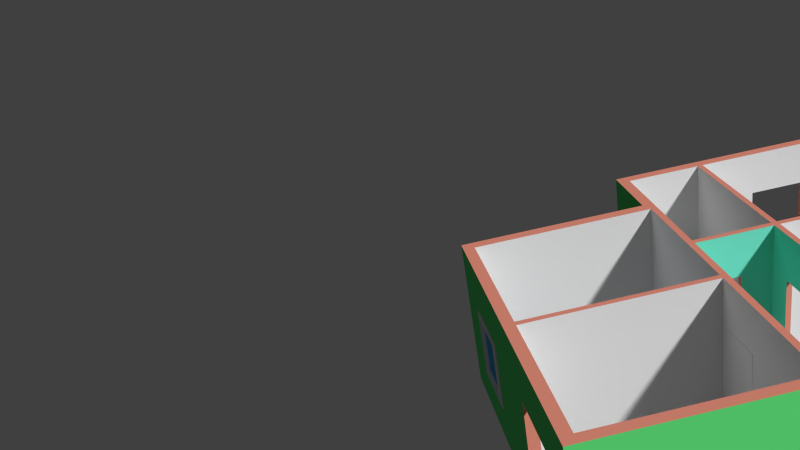 # Source: my_plane.blend  (saved by Blender 2.74.0; exported with 4.5.12 LTS)
import bpy
from mathutils import Matrix  # noqa: F401  (used for matrix-valued properties, if any)

bpy.ops.wm.read_factory_settings(use_empty=True)
scene = bpy.context.scene
scene.name = 'Scene'

# ---- collections
col_collection_1 = bpy.data.collections.new('Collection 1'); scene.collection.children.link(col_collection_1)

# ---- materials (node trees are filled in below, after node groups)
mat_material_013 = bpy.data.materials.new('Material.013')
mat_material_013.alpha_threshold = 0.0
mat_material_013.use_transparent_shadow = False
mat_material_013.roughness = 0.5
mat_material_014 = bpy.data.materials.new('Material.014')
mat_material_014.alpha_threshold = 0.0
mat_material_014.use_transparent_shadow = False
mat_material_014.roughness = 0.5
mat_material_010 = bpy.data.materials.new('Material.010')
mat_material_010.alpha_threshold = 0.0
mat_material_010.use_transparent_shadow = False
mat_material_010.roughness = 0.5
mat_material_011 = bpy.data.materials.new('Material.011')
mat_material_011.alpha_threshold = 0.0
mat_material_011.use_transparent_shadow = False
mat_material_011.diffuse_color = (0.4672, 0.05524, 0.03501, 1.0)
mat_material_011.roughness = 0.5
mat_material_007 = bpy.data.materials.new('Material.007')
mat_material_007.alpha_threshold = 0.0
mat_material_007.use_transparent_shadow = False
mat_material_007.roughness = 0.5
mat_material_008 = bpy.data.materials.new('Material.008')
mat_material_008.alpha_threshold = 0.0
mat_material_008.use_transparent_shadow = False
mat_material_008.diffuse_color = (0.07569, 0.4219, 0.8, 1.0)
mat_material_008.roughness = 0.5
mat_material = bpy.data.materials.new('Material')
mat_material.alpha_threshold = 0.0
mat_material.use_transparent_shadow = False
mat_material.diffuse_color = (0.8, 0.2827, 0.2021, 1.0)
mat_material.specular_color = (0.1064, 1.0, 0.1156)
mat_material.roughness = 0.5
mat_material_001 = bpy.data.materials.new('Material.001')
mat_material_001.alpha_threshold = 0.0
mat_material_001.use_transparent_shadow = False
mat_material_001.preview_render_type = 'FLAT'
mat_material_001.diffuse_color = (0.1222, 0.8, 0.2053, 1.0)
mat_material_001.roughness = 0.5
mat_material_002 = bpy.data.materials.new('Material.002')
mat_material_002.alpha_threshold = 0.0
mat_material_002.use_transparent_shadow = False
mat_material_002.diffuse_color = (0.1894, 0.8, 0.6265, 1.0)
mat_material_002.roughness = 0.5
mat_material_003 = bpy.data.materials.new('Material.003')
mat_material_003.alpha_threshold = 0.0
mat_material_003.use_transparent_shadow = False
mat_material_003.roughness = 0.5
mat_material_004 = bpy.data.materials.new('Material.004')
mat_material_004.alpha_threshold = 0.0
mat_material_004.use_transparent_shadow = False
mat_material_004.roughness = 0.5
mat_material_005 = bpy.data.materials.new('Material.005')
mat_material_005.alpha_threshold = 0.0
mat_material_005.use_transparent_shadow = False
mat_material_005.roughness = 0.5
mat_material_006 = bpy.data.materials.new('Material.006')
mat_material_006.alpha_threshold = 0.0
mat_material_006.use_transparent_shadow = False
mat_material_006.roughness = 0.5
mat_material_009 = bpy.data.materials.new('Material.009')
mat_material_009.alpha_threshold = 0.0
mat_material_009.use_transparent_shadow = False
mat_material_009.roughness = 0.5
mat_material_012 = bpy.data.materials.new('Material.012')
mat_material_012.alpha_threshold = 0.0
mat_material_012.use_transparent_shadow = False
mat_material_012.roughness = 0.5
mat_material_015 = bpy.data.materials.new('Material.015')
mat_material_015.alpha_threshold = 0.0
mat_material_015.use_transparent_shadow = False
mat_material_015.roughness = 0.5

# ---- material node trees

# ---- world
world_world = bpy.data.worlds.new('World'); scene.world = world_world
world_world.color = (0.05088, 0.05088, 0.05088)
world_world.use_sun_shadow = False
world_world.sun_shadow_jitter_overblur = 0.0
world_world.cycles.sampling_method = 'MANUAL'
world_world.cycles.sample_map_resolution = 256

# ---- cameras
cam_camera = bpy.data.cameras.new('Camera')
cam_camera.clip_end = 100.0
cam_camera.lens = 35.0
cam_camera.sensor_width = 32.0
cam_camera.sensor_height = 18.0
cam_camera.display_size = 0.5
cam_camera.dof.focus_distance = 0.0
cam_camera.dof.aperture_fstop = 128.0

# ---- meshes
me_plane_005 = bpy.data.meshes.new('Plane.005')
me_plane_005.from_pydata([(-0.4949, -0.06062, 1.15), (0.3803, -0.08693, 1.151), (-0.493, -0.08079, -1.226), (0.3822, -0.1071, -1.225), (-0.4922, 0.06413, -1.227), (-0.4941, 0.08431, 1.149), (0.3811, 0.058, 1.15), (0.383, 0.03782, -1.226)], [], [(0, 2, 3, 1), (5, 6, 7, 4), (3, 2, 4, 7), (1, 3, 7, 6), (0, 1, 6, 5), (2, 0, 5, 4)])
me_plane_005.polygons.foreach_set('material_index', [1, 1, 0, 0, 0, 0])
_uv = me_plane_005.uv_layers.new(name='UVMap')
_uv.uv.foreach_set('vector', [9.077e-05, 0.9999, 9.063e-05, 9.068e-05, 0.9885, 9.063e-05, 0.9885, 0.9999, -0.0044, 0.9999, 0.995, 0.9999, 0.995, 6.324e-05, -0.0044, 6.333e-05, 0.0, 0.0, 0.0, 0.0, 0.0, 0.0, 0.0, 0.0, 0.0, 0.0, 0.0, 0.0, 0.0, 0.0, 0.0, 0.0, 0.0, 0.0, 0.0, 0.0, 0.0, 0.0, 0.0, 0.0, 0.0, 0.0, 0.0, 0.0, 0.0, 0.0, 0.0, 0.0])
me_plane_005.materials.append(mat_material_013)
me_plane_005.materials.append(mat_material_014)
me_plane_005.materials.append(None)
me_plane_005.use_remesh_preserve_volume = False
me_plane_005.use_remesh_preserve_attributes = False
me_plane_005.use_mirror_vertex_groups = False
me_plane_005.update()
me_plane_003 = bpy.data.meshes.new('Plane.003')
me_plane_003.from_pydata([(-1.227, -1.519, 0.02767), (-1.245, -1.519, 0.02767), (-1.221, -1.542, 0.02767), (-1.251, -1.542, 0.02767), (-1.222, -1.532, 0.02767), (-1.236, -1.514, 0.02767), (-1.25, -1.532, 0.02767), (-1.224, -1.524, 0.02767), (-1.241, -1.515, 0.02767), (-1.231, -1.515, 0.02767), (-1.248, -1.524, 0.02767), (-1.221, -1.551, 0.02767), (-1.251, -1.551, 0.02767), (-1.25, -1.536, 0.02767), (-1.221, -1.536, 0.02767), (-1.226, -1.521, 0.02767), (-1.243, -1.517, 0.02767), (-1.233, -1.514, 0.02767), (-1.249, -1.528, 0.02767), (-1.246, -1.521, 0.02767), (-1.229, -1.517, 0.02767), (-1.239, -1.514, 0.02767), (-1.223, -1.528, 0.02767), (-1.227, -1.519, 0.03309), (-1.245, -1.519, 0.03309), (-1.221, -1.542, 0.03309), (-1.251, -1.542, 0.03309), (-1.222, -1.531, 0.03309), (-1.236, -1.514, 0.03309), (-1.25, -1.531, 0.03309), (-1.224, -1.524, 0.03309), (-1.241, -1.515, 0.03309), (-1.231, -1.515, 0.03309), (-1.248, -1.524, 0.03309), (-1.221, -1.551, 0.03309), (-1.251, -1.551, 0.03309), (-1.25, -1.535, 0.03309), (-1.221, -1.535, 0.03309), (-1.226, -1.521, 0.03309), (-1.243, -1.517, 0.03309), (-1.233, -1.514, 0.03309), (-1.249, -1.528, 0.03309), (-1.246, -1.521, 0.03309), (-1.229, -1.517, 0.03309), (-1.239, -1.514, 0.03309), (-1.223, -1.527, 0.03309), (-1.23, -1.52, 0.05537), (-1.242, -1.52, 0.05537), (-1.226, -1.539, 0.05537), (-1.246, -1.539, 0.05537), (-1.226, -1.53, 0.05537), (-1.236, -1.516, 0.05537), (-1.246, -1.53, 0.05537), (-1.228, -1.524, 0.05537), (-1.239, -1.517, 0.05537), (-1.232, -1.517, 0.05537), (-1.244, -1.524, 0.05537), (-1.221, -1.551, 0.05537), (-1.251, -1.551, 0.05537), (-1.246, -1.533, 0.05537), (-1.226, -1.533, 0.05537), (-1.229, -1.522, 0.05537), (-1.241, -1.518, 0.05537), (-1.234, -1.517, 0.05537), (-1.245, -1.527, 0.05537), (-1.243, -1.522, 0.05537), (-1.231, -1.518, 0.05537), (-1.238, -1.517, 0.05537), (-1.227, -1.527, 0.05537), (-1.251, -1.539, 0.02767), (-1.221, -1.539, 0.02767), (-1.221, -1.538, 0.03309), (-1.226, -1.536, 0.05537), (-1.251, -1.538, 0.03309), (-1.246, -1.536, 0.05537), (-1.251, -1.546, 0.03309), (-1.221, -1.546, 0.03309), (-1.247, -1.544, 0.05537), (-1.225, -1.544, 0.05537), (-1.226, -1.518, 0.02767), (-1.246, -1.518, 0.02767), (-1.22, -1.533, 0.02767), (-1.236, -1.513, 0.02767), (-1.251, -1.533, 0.02767), (-1.223, -1.524, 0.02767), (-1.242, -1.514, 0.02767), (-1.23, -1.514, 0.02767), (-1.249, -1.524, 0.02767), (-1.252, -1.537, 0.02767), (-1.22, -1.537, 0.02767), (-1.224, -1.521, 0.02767), (-1.244, -1.516, 0.02767), (-1.233, -1.513, 0.02767), (-1.25, -1.528, 0.02767), (-1.248, -1.521, 0.02767), (-1.228, -1.516, 0.02767), (-1.239, -1.513, 0.02767), (-1.222, -1.528, 0.02767), (-1.252, -1.541, 0.02767), (-1.22, -1.54, 0.02767), (-1.226, -1.518, 0.02675), (-1.246, -1.518, 0.02675), (-1.22, -1.533, 0.02675), (-1.236, -1.513, 0.02675), (-1.251, -1.533, 0.02675), (-1.223, -1.524, 0.02675), (-1.242, -1.514, 0.02675), (-1.23, -1.514, 0.02675), (-1.249, -1.524, 0.02675), (-1.252, -1.537, 0.02675), (-1.22, -1.537, 0.02675), (-1.224, -1.521, 0.02675), (-1.244, -1.516, 0.02675), (-1.233, -1.513, 0.02675), (-1.25, -1.528, 0.02675), (-1.248, -1.521, 0.02675), (-1.228, -1.516, 0.02675), (-1.239, -1.513, 0.02675), (-1.222, -1.528, 0.02675), (-1.252, -1.541, 0.02675), (-1.22, -1.54, 0.02675), (-1.227, -1.518, 0.02629), (-1.245, -1.519, 0.02629), (-1.222, -1.532, 0.02629), (-1.236, -1.513, 0.02629), (-1.25, -1.532, 0.02629), (-1.224, -1.524, 0.02629), (-1.241, -1.515, 0.02629), (-1.231, -1.515, 0.02629), (-1.248, -1.524, 0.02629), (-1.251, -1.536, 0.02629), (-1.221, -1.536, 0.02629), (-1.225, -1.521, 0.02629), (-1.243, -1.516, 0.02629), (-1.233, -1.514, 0.02629), (-1.249, -1.528, 0.02629), (-1.247, -1.521, 0.02629), (-1.229, -1.516, 0.02629), (-1.239, -1.514, 0.02629), (-1.222, -1.528, 0.02629), (-1.251, -1.539, 0.02629), (-1.221, -1.539, 0.02629), (-1.221, -1.542, 0.002778), (-1.251, -1.542, 0.002778), (-1.221, -1.551, 0.002778), (-1.251, -1.551, 0.002778), (-1.236, -1.542, 0.002778), (-1.236, -1.551, 0.002778), (-1.251, -1.546, 0.002778), (-1.221, -1.546, 0.002778), (-1.236, -1.548, 0.001835), (-1.236, -1.548, 0.002778), (-1.238, -1.546, 0.002778), (-1.236, -1.544, 0.002778), (-1.234, -1.546, 0.002778), (-1.238, -1.546, 0.001835), (-1.236, -1.544, 0.001835), (-1.234, -1.546, 0.001835)], [], [(42, 33, 56, 65), (2, 3, 69, 70), (32, 40, 63, 55), (1, 19, 42, 24), (21, 8, 31, 44), (9, 17, 40, 32), (19, 10, 33, 42), (18, 6, 29, 41), (69, 3, 26, 73), (8, 16, 39, 31), (3, 12, 35, 75, 26), (4, 22, 45, 27), (16, 1, 24, 39), (6, 13, 36, 29), (0, 20, 43, 23), (22, 7, 30, 45), (10, 18, 41, 33), (20, 9, 32, 43), (14, 4, 27, 37), (17, 5, 28, 40), (11, 2, 25, 76, 34), (7, 15, 38, 30), (37, 71, 70, 14), (5, 21, 44, 28), (15, 0, 23, 38), (12, 11, 34, 35), (77, 78, 48, 49), (46, 66, 55, 63, 51, 67, 54, 62, 47, 65, 56, 64, 52, 59, 74, 49, 48, 72, 60, 50, 68, 53, 61), (41, 29, 52, 64), (36, 13, 69, 73), (31, 39, 62, 54), (75, 35, 58, 77), (27, 45, 68, 50), (39, 24, 47, 62), (29, 36, 59, 52), (23, 43, 66, 46), (45, 30, 53, 68), (33, 41, 64, 56), (43, 32, 55, 66), (25, 71, 72, 48), (40, 28, 51, 63), (76, 25, 48, 78), (30, 38, 61, 53), (37, 27, 50, 60), (28, 44, 67, 51), (38, 23, 46, 61), (35, 34, 57, 58), (24, 42, 65, 47), (44, 31, 54, 67), (70, 71, 25, 2), (2, 11, 144, 149, 142), (72, 71, 37, 60), (59, 36, 73, 74), (26, 49, 74, 73), (34, 76, 78, 57), (26, 75, 77, 49), (58, 57, 78, 77), (14, 70, 99, 89), (9, 20, 95, 86), (18, 10, 87, 93), (5, 17, 92, 82), (15, 7, 84, 90), (4, 14, 89, 81), (21, 5, 82, 96), (0, 15, 90, 79), (8, 21, 96, 85), (19, 1, 80, 94), (69, 13, 88, 98), (10, 19, 94, 87), (17, 9, 86, 92), (6, 18, 93, 83), (70, 69, 98, 99), (16, 8, 85, 91), (22, 4, 81, 97), (1, 16, 91, 80), (13, 6, 83, 88), (7, 22, 97, 84), (20, 0, 79, 95), (89, 99, 120, 110), (85, 96, 117, 106), (97, 81, 102, 118), (87, 94, 115, 108), (82, 92, 113, 103), (95, 79, 100, 116), (90, 84, 105, 111), (93, 87, 108, 114), (79, 90, 111, 100), (81, 89, 110, 102), (99, 98, 119, 120), (84, 97, 118, 105), (98, 88, 109, 119), (86, 95, 116, 107), (96, 82, 103, 117), (83, 93, 114, 104), (91, 85, 106, 112), (94, 80, 101, 115), (80, 91, 112, 101), (92, 86, 107, 113), (88, 83, 104, 109), (109, 104, 125, 130), (110, 120, 141, 131), (106, 117, 138, 127), (118, 102, 123, 139), (108, 115, 136, 129), (103, 113, 134, 124), (116, 100, 121, 137), (111, 105, 126, 132), (114, 108, 129, 135), (100, 111, 132, 121), (102, 110, 131, 123), (120, 119, 140, 141), (105, 118, 139, 126), (119, 109, 130, 140), (107, 116, 137, 128), (117, 103, 124, 138), (104, 114, 135, 125), (112, 106, 127, 133), (115, 101, 122, 136), (101, 112, 133, 122), (113, 107, 128, 134), (132, 126, 139, 123, 131, 141, 140, 130, 125, 135, 129, 136, 122, 133, 127, 138, 124, 134, 128, 137, 121), (150, 155, 156, 157), (12, 3, 143, 148, 145), (11, 12, 145, 147, 144), (3, 2, 142, 146, 143), (146, 142, 149, 154, 153), (151, 154, 149, 144, 147), (143, 146, 153, 152, 148), (153, 154, 157, 156), (148, 152, 151, 147, 145), (152, 153, 156, 155), (151, 152, 155, 150), (154, 151, 150, 157)])
me_plane_003.use_remesh_preserve_volume = False
me_plane_003.use_remesh_preserve_attributes = False
me_plane_003.use_mirror_vertex_groups = False
me_plane_003.update()
me_plane_002 = bpy.data.meshes.new('Plane.002')
me_plane_002.from_pydata([(0.1278, -0.1963, -0.009041), (-0.1277, -0.1963, -0.009041), (0.1278, 0.1956, -0.009041), (-0.1277, 0.1956, -0.009041), (0.1278, 0.1956, -0.0149), (0.1278, -0.1963, -0.0149), (-0.1277, -0.1963, -0.0149), (-0.1277, 0.1956, -0.0149), (0.1028, -0.1818, -0.009142), (0.1028, -0.178, 0.1424), (0.1051, -0.1816, -0.009142), (0.1044, -0.1778, 0.1424), (0.1074, -0.1809, -0.009142), (0.1059, -0.1773, 0.1424), (0.1095, -0.1798, -0.009142), (0.1073, -0.1766, 0.1424), (0.1113, -0.1783, -0.009142), (0.1086, -0.1756, 0.1424), (0.1128, -0.1765, -0.009142), (0.1096, -0.1743, 0.1424), (0.1139, -0.1744, -0.009142), (0.1104, -0.1729, 0.1424), (0.1146, -0.1721, -0.009142), (0.1108, -0.1713, 0.1424), (0.1149, -0.1697, -0.009142), (0.111, -0.1697, 0.1424), (0.1146, -0.1674, -0.009142), (0.1108, -0.1681, 0.1424), (0.1139, -0.1651, -0.009142), (0.1104, -0.1666, 0.1424), (0.1128, -0.163, -0.009142), (0.1096, -0.1652, 0.1424), (0.1113, -0.1612, -0.009142), (0.1086, -0.1639, 0.1424), (0.1095, -0.1597, -0.009142), (0.1073, -0.1629, 0.1424), (0.1074, -0.1586, -0.009142), (0.1059, -0.1622, 0.1424), (0.1051, -0.1579, -0.009142), (0.1044, -0.1617, 0.1424), (0.1028, -0.1577, -0.009142), (0.1028, -0.1615, 0.1424), (0.1004, -0.1579, -0.009142), (0.1012, -0.1617, 0.1424), (0.09815, -0.1586, -0.009142), (0.09963, -0.1622, 0.1424), (0.09606, -0.1597, -0.009142), (0.09821, -0.1629, 0.1424), (0.09422, -0.1612, -0.009142), (0.09696, -0.1639, 0.1424), (0.09272, -0.163, -0.009142), (0.09594, -0.1652, 0.1424), (0.0916, -0.1651, -0.009142), (0.09518, -0.1666, 0.1424), (0.09092, -0.1674, -0.009142), (0.09472, -0.1681, 0.1424), (0.09068, -0.1697, -0.009142), (0.09456, -0.1697, 0.1424), (0.09092, -0.1721, -0.009142), (0.09472, -0.1713, 0.1424), (0.0916, -0.1744, -0.009142), (0.09518, -0.1729, 0.1424), (0.09272, -0.1765, -0.009142), (0.09594, -0.1743, 0.1424), (0.09422, -0.1783, -0.009142), (0.09696, -0.1756, 0.1424), (0.09606, -0.1798, -0.009142), (0.09821, -0.1766, 0.1424), (0.09815, -0.1809, -0.009142), (0.09963, -0.1773, 0.1424), (0.1004, -0.1816, -0.009142), (0.1012, -0.1778, 0.1424), (-0.101, -0.1824, -0.009142), (-0.101, -0.1785, 0.1424), (-0.0986, -0.1822, -0.009142), (-0.09935, -0.1784, 0.1424), (-0.09633, -0.1815, -0.009142), (-0.09781, -0.1779, 0.1424), (-0.09424, -0.1804, -0.009142), (-0.09639, -0.1772, 0.1424), (-0.09241, -0.1789, -0.009142), (-0.09515, -0.1761, 0.1424), (-0.0909, -0.1771, -0.009142), (-0.09413, -0.1749, 0.1424), (-0.08979, -0.175, -0.009142), (-0.09337, -0.1735, 0.1424), (-0.0891, -0.1727, -0.009142), (-0.0929, -0.1719, 0.1424), (-0.08887, -0.1703, -0.009142), (-0.09274, -0.1703, 0.1424), (-0.0891, -0.168, -0.009142), (-0.0929, -0.1687, 0.1424), (-0.08979, -0.1657, -0.009142), (-0.09337, -0.1672, 0.1424), (-0.0909, -0.1636, -0.009142), (-0.09413, -0.1658, 0.1424), (-0.09241, -0.1618, -0.009142), (-0.09515, -0.1645, 0.1424), (-0.09424, -0.1603, -0.009142), (-0.09639, -0.1635, 0.1424), (-0.09633, -0.1592, -0.009142), (-0.09781, -0.1627, 0.1424), (-0.0986, -0.1585, -0.009142), (-0.09935, -0.1623, 0.1424), (-0.101, -0.1582, -0.009142), (-0.101, -0.1621, 0.1424), (-0.1033, -0.1585, -0.009142), (-0.1026, -0.1623, 0.1424), (-0.1056, -0.1592, -0.009142), (-0.1041, -0.1627, 0.1424), (-0.1077, -0.1603, -0.009142), (-0.1055, -0.1635, 0.1424), (-0.1095, -0.1618, -0.009142), (-0.1068, -0.1645, 0.1424), (-0.111, -0.1636, -0.009142), (-0.1078, -0.1658, 0.1424), (-0.1121, -0.1657, -0.009142), (-0.1085, -0.1672, 0.1424), (-0.1128, -0.168, -0.009142), (-0.109, -0.1687, 0.1424), (-0.113, -0.1703, -0.009142), (-0.1092, -0.1703, 0.1424), (-0.1128, -0.1727, -0.009142), (-0.109, -0.1719, 0.1424), (-0.1121, -0.175, -0.009142), (-0.1085, -0.1735, 0.1424), (-0.111, -0.1771, -0.009142), (-0.1078, -0.1749, 0.1424), (-0.1095, -0.1789, -0.009142), (-0.1068, -0.1761, 0.1424), (-0.1077, -0.1804, -0.009142), (-0.1055, -0.1772, 0.1424), (-0.1056, -0.1815, -0.009142), (-0.1041, -0.1779, 0.1424), (-0.1033, -0.1822, -0.009142), (-0.1026, -0.1784, 0.1424), (-0.1051, 0.1632, -0.009142), (-0.1051, 0.1671, 0.1424), (-0.1027, 0.1634, -0.009142), (-0.1035, 0.1672, 0.1424), (-0.1005, 0.1641, -0.009142), (-0.1019, 0.1677, 0.1424), (-0.09836, 0.1652, -0.009142), (-0.1005, 0.1685, 0.1424), (-0.09653, 0.1667, -0.009142), (-0.09927, 0.1695, 0.1424), (-0.09503, 0.1686, -0.009142), (-0.09825, 0.1707, 0.1424), (-0.09391, 0.1707, -0.009142), (-0.09749, 0.1721, 0.1424), (-0.09322, 0.1729, -0.009142), (-0.09702, 0.1737, 0.1424), (-0.09299, 0.1753, -0.009142), (-0.09686, 0.1753, 0.1424), (-0.09322, 0.1776, -0.009142), (-0.09702, 0.1769, 0.1424), (-0.09391, 0.1799, -0.009142), (-0.09749, 0.1784, 0.1424), (-0.09503, 0.182, -0.009142), (-0.09825, 0.1799, 0.1424), (-0.09653, 0.1838, -0.009142), (-0.09927, 0.1811, 0.1424), (-0.09836, 0.1853, -0.009142), (-0.1005, 0.1821, 0.1424), (-0.1005, 0.1865, -0.009142), (-0.1019, 0.1829, 0.1424), (-0.1027, 0.1871, -0.009142), (-0.1035, 0.1833, 0.1424), (-0.1051, 0.1874, -0.009142), (-0.1051, 0.1835, 0.1424), (-0.1074, 0.1871, -0.009142), (-0.1067, 0.1833, 0.1424), (-0.1097, 0.1865, -0.009142), (-0.1082, 0.1829, 0.1424), (-0.1118, 0.1853, -0.009142), (-0.1096, 0.1821, 0.1424), (-0.1136, 0.1838, -0.009142), (-0.1109, 0.1811, 0.1424), (-0.1151, 0.182, -0.009142), (-0.1119, 0.1799, 0.1424), (-0.1162, 0.1799, -0.009142), (-0.1127, 0.1784, 0.1424), (-0.1169, 0.1776, -0.009142), (-0.1131, 0.1769, 0.1424), (-0.1172, 0.1753, -0.009142), (-0.1133, 0.1753, 0.1424), (-0.1169, 0.1729, -0.009142), (-0.1131, 0.1737, 0.1424), (-0.1162, 0.1707, -0.009142), (-0.1127, 0.1721, 0.1424), (-0.1151, 0.1686, -0.009142), (-0.1119, 0.1707, 0.1424), (-0.1136, 0.1667, -0.009142), (-0.1109, 0.1695, 0.1424), (-0.1118, 0.1652, -0.009142), (-0.1096, 0.1685, 0.1424), (-0.1097, 0.1641, -0.009142), (-0.1082, 0.1677, 0.1424), (-0.1074, 0.1634, -0.009142), (-0.1067, 0.1672, 0.1424), (0.1025, 0.1602, -0.009142), (0.1025, 0.164, 0.1424), (0.1048, 0.1604, -0.009142), (0.1041, 0.1642, 0.1424), (0.1071, 0.1611, -0.009142), (0.1056, 0.1647, 0.1424), (0.1092, 0.1622, -0.009142), (0.107, 0.1654, 0.1424), (0.111, 0.1637, -0.009142), (0.1083, 0.1664, 0.1424), (0.1125, 0.1655, -0.009142), (0.1093, 0.1677, 0.1424), (0.1136, 0.1676, -0.009142), (0.1101, 0.1691, 0.1424), (0.1143, 0.1699, -0.009142), (0.1105, 0.1706, 0.1424), (0.1146, 0.1722, -0.009142), (0.1107, 0.1722, 0.1424), (0.1143, 0.1746, -0.009142), (0.1105, 0.1738, 0.1424), (0.1136, 0.1769, -0.009142), (0.1101, 0.1754, 0.1424), (0.1125, 0.179, -0.009142), (0.1093, 0.1768, 0.1424), (0.111, 0.1808, -0.009142), (0.1083, 0.178, 0.1424), (0.1092, 0.1823, -0.009142), (0.107, 0.1791, 0.1424), (0.1071, 0.1834, -0.009142), (0.1056, 0.1798, 0.1424), (0.1048, 0.1841, -0.009142), (0.1041, 0.1803, 0.1424), (0.1025, 0.1843, -0.009142), (0.1025, 0.1804, 0.1424), (0.1001, 0.1841, -0.009142), (0.1009, 0.1803, 0.1424), (0.09786, 0.1834, -0.009142), (0.09934, 0.1798, 0.1424), (0.09577, 0.1823, -0.009142), (0.09792, 0.1791, 0.1424), (0.09393, 0.1808, -0.009142), (0.09667, 0.178, 0.1424), (0.09243, 0.179, -0.009142), (0.09565, 0.1768, 0.1424), (0.09131, 0.1769, -0.009142), (0.09489, 0.1754, 0.1424), (0.09063, 0.1746, -0.009142), (0.09443, 0.1738, 0.1424), (0.09039, 0.1722, -0.009142), (0.09427, 0.1722, 0.1424), (0.09063, 0.1699, -0.009142), (0.09443, 0.1706, 0.1424), (0.09131, 0.1676, -0.009142), (0.09489, 0.1691, 0.1424), (0.09243, 0.1655, -0.009142), (0.09565, 0.1677, 0.1424), (0.09393, 0.1637, -0.009142), (0.09667, 0.1664, 0.1424), (0.09577, 0.1622, -0.009142), (0.09792, 0.1654, 0.1424), (0.09786, 0.1611, -0.009142), (0.09934, 0.1647, 0.1424), (0.1001, 0.1604, -0.009142), (0.1009, 0.1642, 0.1424)], [], [(0, 2, 3, 1), (5, 6, 7, 4), (3, 2, 4, 7), (1, 3, 7, 6), (0, 1, 6, 5), (2, 0, 5, 4), (8, 9, 11, 10), (10, 11, 13, 12), (12, 13, 15, 14), (14, 15, 17, 16), (16, 17, 19, 18), (18, 19, 21, 20), (20, 21, 23, 22), (22, 23, 25, 24), (24, 25, 27, 26), (26, 27, 29, 28), (28, 29, 31, 30), (30, 31, 33, 32), (32, 33, 35, 34), (34, 35, 37, 36), (36, 37, 39, 38), (38, 39, 41, 40), (40, 41, 43, 42), (42, 43, 45, 44), (44, 45, 47, 46), (46, 47, 49, 48), (48, 49, 51, 50), (50, 51, 53, 52), (52, 53, 55, 54), (54, 55, 57, 56), (56, 57, 59, 58), (58, 59, 61, 60), (60, 61, 63, 62), (62, 63, 65, 64), (64, 65, 67, 66), (66, 67, 69, 68), (11, 9, 71, 69, 67, 65, 63, 61, 59, 57, 55, 53, 51, 49, 47, 45, 43, 41, 39, 37, 35, 33, 31, 29, 27, 25, 23, 21, 19, 17, 15, 13), (70, 71, 9, 8), (68, 69, 71, 70), (8, 10, 12, 14, 16, 18, 20, 22, 24, 26, 28, 30, 32, 34, 36, 38, 40, 42, 44, 46, 48, 50, 52, 54, 56, 58, 60, 62, 64, 66, 68, 70), (72, 73, 75, 74), (74, 75, 77, 76), (76, 77, 79, 78), (78, 79, 81, 80), (80, 81, 83, 82), (82, 83, 85, 84), (84, 85, 87, 86), (86, 87, 89, 88), (88, 89, 91, 90), (90, 91, 93, 92), (92, 93, 95, 94), (94, 95, 97, 96), (96, 97, 99, 98), (98, 99, 101, 100), (100, 101, 103, 102), (102, 103, 105, 104), (104, 105, 107, 106), (106, 107, 109, 108), (108, 109, 111, 110), (110, 111, 113, 112), (112, 113, 115, 114), (114, 115, 117, 116), (116, 117, 119, 118), (118, 119, 121, 120), (120, 121, 123, 122), (122, 123, 125, 124), (124, 125, 127, 126), (126, 127, 129, 128), (128, 129, 131, 130), (130, 131, 133, 132), (75, 73, 135, 133, 131, 129, 127, 125, 123, 121, 119, 117, 115, 113, 111, 109, 107, 105, 103, 101, 99, 97, 95, 93, 91, 89, 87, 85, 83, 81, 79, 77), (134, 135, 73, 72), (132, 133, 135, 134), (72, 74, 76, 78, 80, 82, 84, 86, 88, 90, 92, 94, 96, 98, 100, 102, 104, 106, 108, 110, 112, 114, 116, 118, 120, 122, 124, 126, 128, 130, 132, 134), (136, 137, 139, 138), (138, 139, 141, 140), (140, 141, 143, 142), (142, 143, 145, 144), (144, 145, 147, 146), (146, 147, 149, 148), (148, 149, 151, 150), (150, 151, 153, 152), (152, 153, 155, 154), (154, 155, 157, 156), (156, 157, 159, 158), (158, 159, 161, 160), (160, 161, 163, 162), (162, 163, 165, 164), (164, 165, 167, 166), (166, 167, 169, 168), (168, 169, 171, 170), (170, 171, 173, 172), (172, 173, 175, 174), (174, 175, 177, 176), (176, 177, 179, 178), (178, 179, 181, 180), (180, 181, 183, 182), (182, 183, 185, 184), (184, 185, 187, 186), (186, 187, 189, 188), (188, 189, 191, 190), (190, 191, 193, 192), (192, 193, 195, 194), (194, 195, 197, 196), (139, 137, 199, 197, 195, 193, 191, 189, 187, 185, 183, 181, 179, 177, 175, 173, 171, 169, 167, 165, 163, 161, 159, 157, 155, 153, 151, 149, 147, 145, 143, 141), (198, 199, 137, 136), (196, 197, 199, 198), (136, 138, 140, 142, 144, 146, 148, 150, 152, 154, 156, 158, 160, 162, 164, 166, 168, 170, 172, 174, 176, 178, 180, 182, 184, 186, 188, 190, 192, 194, 196, 198), (200, 201, 203, 202), (202, 203, 205, 204), (204, 205, 207, 206), (206, 207, 209, 208), (208, 209, 211, 210), (210, 211, 213, 212), (212, 213, 215, 214), (214, 215, 217, 216), (216, 217, 219, 218), (218, 219, 221, 220), (220, 221, 223, 222), (222, 223, 225, 224), (224, 225, 227, 226), (226, 227, 229, 228), (228, 229, 231, 230), (230, 231, 233, 232), (232, 233, 235, 234), (234, 235, 237, 236), (236, 237, 239, 238), (238, 239, 241, 240), (240, 241, 243, 242), (242, 243, 245, 244), (244, 245, 247, 246), (246, 247, 249, 248), (248, 249, 251, 250), (250, 251, 253, 252), (252, 253, 255, 254), (254, 255, 257, 256), (256, 257, 259, 258), (258, 259, 261, 260), (203, 201, 263, 261, 259, 257, 255, 253, 251, 249, 247, 245, 243, 241, 239, 237, 235, 233, 231, 229, 227, 225, 223, 221, 219, 217, 215, 213, 211, 209, 207, 205), (262, 263, 201, 200), (260, 261, 263, 262), (200, 202, 204, 206, 208, 210, 212, 214, 216, 218, 220, 222, 224, 226, 228, 230, 232, 234, 236, 238, 240, 242, 244, 246, 248, 250, 252, 254, 256, 258, 260, 262)])
me_plane_002.use_remesh_preserve_volume = False
me_plane_002.use_remesh_preserve_attributes = False
me_plane_002.use_mirror_vertex_groups = False
me_plane_002.update()
me_plane_001 = bpy.data.meshes.new('Plane.001')
me_plane_001.from_pydata([(-0.5213, -0.01221, 1.167), (0.5118, -0.04279, 1.168), (-0.5194, -0.03253, -1.229), (0.5137, -0.06311, -1.228), (-0.5149, 0.115, -1.23), (-0.5168, 0.1353, 1.165), (0.5162, 0.1047, 1.166), (0.5182, 0.08439, -1.229)], [], [(0, 2, 3, 1), (5, 6, 7, 4), (3, 2, 4, 7), (1, 3, 7, 6), (0, 1, 6, 5), (2, 0, 5, 4)])
me_plane_001.polygons.foreach_set('material_index', [0, 0, 1, 1, 1, 1])
_uv = me_plane_001.uv_layers.new(name='UVMap')
_uv.uv.foreach_set('vector', [9.328e-05, 0.9999, 9.314e-05, 9.319e-05, 0.9959, 9.314e-05, 0.9959, 0.9999, 0.0, 0.0, 1.0, 0.0, 1.0, 1.0, 0.0, 1.0, 0.0, 0.0, 1.0, 0.0, 1.0, 1.0, 0.0, 1.0, 0.0, 0.0, 1.0, 0.0, 1.0, 1.0, 0.0, 1.0, 0.0, 0.0, 1.0, 0.0, 1.0, 1.0, 0.0, 1.0, 0.0, 0.0, 1.0, 0.0, 1.0, 1.0, 0.0, 1.0])
me_plane_001.materials.append(mat_material_010)
me_plane_001.materials.append(mat_material_011)
me_plane_001.materials.append(None)
me_plane_001.use_remesh_preserve_volume = False
me_plane_001.use_remesh_preserve_attributes = False
me_plane_001.use_mirror_vertex_groups = False
me_plane_001.update()
me_plane_004 = bpy.data.meshes.new('Plane.004')
me_plane_004.from_pydata([(0.4742, -0.5505, 0.07591), (0.4716, 0.5817, 0.07613), (-0.4926, 0.5799, 0.07478), (-0.49, -0.5524, 0.07456), (-0.4115, -0.502, 0.08762), (0.3954, -0.5004, 0.08875), (0.3931, 0.5314, 0.08895), (-0.4139, 0.5298, 0.08782), (0.4744, -0.5505, -0.07485), (0.4718, 0.5817, -0.07463), (-0.4924, 0.5799, -0.07598), (-0.4898, -0.5524, -0.0762), (-0.4113, -0.502, -0.08902), (0.3957, -0.5005, -0.08789), (0.3933, 0.5314, -0.08769), (-0.4136, 0.5298, -0.08882), (-0.3875, 0.4964, 0.02706), (-0.3875, 0.4964, -0.028), (0.3693, -0.467, -0.02713), (0.3693, -0.467, 0.02793), (0.3671, 0.4978, 0.02812), (0.3672, 0.4978, -0.02694), (-0.3853, -0.4685, -0.02819), (-0.3853, -0.4685, 0.02687)], [], [(18, 21, 14, 13), (4, 7, 2, 3), (9, 14, 15, 10), (21, 17, 15, 14), (22, 18, 13, 12), (17, 22, 12, 15), (0, 1, 6, 5), (11, 10, 15, 12), (7, 4, 23, 16), (16, 23, 22, 17), (4, 5, 19, 23), (23, 19, 18, 22), (6, 7, 16, 20), (20, 16, 17, 21), (5, 6, 20, 19), (19, 20, 21, 18), (23, 19, 20, 16), (22, 17, 21, 18), (7, 6, 1, 2), (0, 5, 4, 3), (12, 13, 8, 11), (14, 9, 8, 13), (0, 8, 9, 1), (10, 2, 1, 9), (11, 3, 2, 10), (8, 0, 3, 11)])
me_plane_004.polygons.foreach_set('material_index', [0, 0, 0, 0, 0, 0, 0, 0, 0, 0, 0, 0, 0, 0, 0, 0, 1, 1, 0, 0, 0, 0, 0, 0, 0, 0])
_uv = me_plane_004.uv_layers.new(name='UVMap')
_uv.uv.foreach_set('vector', [-0.06515, 0.2817, 0.2291, 0.3994, 0.2312, 0.4237, -0.08345, 0.2978, 0.2916, 0.4213, 0.2924, 0.6999, 0.2158, 0.7007, 0.2162, 0.4242, -0.03513, 0.009707, 0.05145, 0.006459, 0.04989, 0.2939, -0.03338, 0.2925, 0.2291, -0.2998, -0.009567, -0.2329, -0.024, -0.2526, 0.2312, -0.3241, -0.1526, 0.04984, -0.06515, 0.2817, -0.08345, 0.2978, -0.177, 0.04984, -0.009567, -0.2329, -0.1526, 0.04984, -0.177, 0.04984, -0.024, -0.2526, 0.2125, 0.194, 0.2166, -0.09257, 0.2947, -0.09283, 0.2938, 0.1939, -0.03561, 0.4684, -0.03338, 0.2925, 0.04989, 0.2939, 0.05236, 0.4676, -0.4326, 0.3524, -0.5855, 0.04994, -0.5612, 0.04994, -0.4182, 0.3328, 1.09, 0.8778, 0.7731, 0.8777, 0.7731, 0.8596, 1.09, 0.8597, -0.5855, 0.04994, -0.492, -0.1981, -0.4737, -0.182, -0.5612, 0.04994, 0.7731, 0.8777, 0.5253, 0.8777, 0.5253, 0.8596, 0.7731, 0.8596, -0.1774, 0.4239, -0.4326, 0.3524, -0.4182, 0.3328, -0.1796, 0.3996, 1.338, 0.8778, 1.09, 0.8778, 1.09, 0.8597, 1.338, 0.8597, -0.492, -0.1981, -0.1774, -0.3241, -0.1796, -0.2998, -0.4737, -0.182, 0.5253, 0.8777, 0.2084, 0.8778, 0.2084, 0.8597, 0.5253, 0.8596, 0.3687, 0.5979, 0.6317, 0.5979, 0.6317, 0.2298, 0.3687, 0.2298, 0.0001987, 0.4927, 0.3683, 0.4927, 0.3683, 0.2298, 0.0001987, 0.2298, 0.2924, 0.6999, 0.2958, 0.9612, 0.2123, 0.9603, 0.2158, 0.7007, 0.2125, 0.194, 0.2938, 0.1939, 0.2916, 0.4213, 0.2162, 0.4242, 0.05236, 0.4676, 0.0517, 0.6448, -0.03433, 0.6426, -0.03561, 0.4684, 0.04979, 0.8488, -0.03375, 0.8478, -0.03433, 0.6426, 0.0517, 0.6448, 0.5803, 0.8097, 0.5803, 0.8592, 0.2084, 0.859, 0.2084, 0.8095, 1.269, 0.859, 1.269, 0.8095, 1.586, 0.8095, 1.586, 0.859, 0.897, 0.8592, 0.897, 0.8097, 1.269, 0.8095, 1.269, 0.859, 0.5803, 0.8592, 0.5803, 0.8097, 0.897, 0.8097, 0.897, 0.8592])
me_plane_004.materials.append(mat_material_007)
me_plane_004.materials.append(mat_material_008)
me_plane_004.use_remesh_preserve_volume = False
me_plane_004.use_remesh_preserve_attributes = False
me_plane_004.use_mirror_vertex_groups = False
me_plane_004.update()
me_plane = bpy.data.meshes.new('Plane')
me_plane.from_pydata([(-4.657, -3.264, -1.721), (-0.8006, -0.003048, -1.721), (-4.657, -3.048, -1.721), (-0.9331, -0.003048, -1.721), (-4.887, -3.263, -1.721), (-4.887, -3.048, -1.721), (-4.657, -2.212, -1.721), (-4.887, -2.212, -1.721), (-4.657, -0.9465, -1.721), (-4.887, -0.9465, -1.721), (-4.657, -0.1181, -1.721), (-4.887, -0.1181, -1.721), (-4.657, -0.003048, -1.721), (-4.887, -0.003048, -1.721), (-4.657, 0.8253, -1.721), (-4.887, 0.8253, -1.721), (-4.657, 2.075, -1.721), (-4.887, 2.075, -1.721), (-4.657, 2.895, -1.721), (-4.887, 2.895, -1.721), (-4.657, 3.116, -1.721), (-4.887, 3.116, -1.721), (-1.024, 4.341, -1.721), (-1.024, 4.562, -1.721), (-0.7957, 4.341, -1.721), (-0.7957, 4.562, -1.721), (0.7767, 4.341, -1.721), (0.7767, 4.562, -1.721), (0.8907, 4.341, -1.721), (0.8907, 4.562, -1.721), (2.072, 4.341, -1.721), (2.072, 4.562, -1.721), (3.333, 4.341, -1.721), (3.333, 4.562, -1.721), (4.52, 4.341, -1.721), (4.52, 4.562, -1.721), (4.741, 4.341, -1.721), (4.741, 4.562, -1.721), (4.52, 1.33, -1.721), (4.741, 1.33, -1.721), (4.52, 1.21, -1.721), (4.741, 1.21, -1.721), (4.52, 0.5658, -1.721), (4.741, 0.5658, -1.721), (4.741, -0.6933, -1.721), (4.52, -0.6933, -1.721), (4.52, -3.047, -1.721), (4.741, -3.047, -1.721), (4.52, -3.262, -1.721), (4.741, -3.262, -1.721), (3.34, -3.047, -1.721), (3.34, -3.262, -1.721), (2.081, -3.047, -1.721), (2.081, -3.262, -1.721), (0.8864, -3.049, -1.721), (0.8864, -3.263, -1.721), (0.7824, -3.047, -1.721), (0.7824, -3.262, -1.721), (0.2319, -3.047, -1.721), (0.2319, -3.262, -1.721), (-0.9331, -0.1181, -1.721), (-0.8006, -0.1181, -1.721), (-0.9331, -0.2771, -1.721), (-0.8006, -0.2771, -1.721), (-0.9331, -1.138, -1.721), (-0.8006, -1.138, -1.721), (-0.9326, -3.262, -1.721), (-0.8022, -3.264, -1.721), (-0.9331, -3.048, -1.721), (-0.801, -3.047, -1.721), (-0.8006, 0.1957, -1.721), (-0.9331, 0.1957, -1.721), (-0.8006, 1.013, -1.721), (-0.9331, 1.013, -1.721), (-0.8006, 1.212, -1.721), (-0.9331, 1.212, -1.721), (-0.8006, 1.333, -1.721), (-0.9331, 1.333, -1.721), (-0.6782, 1.212, -1.721), (-0.6782, 1.333, -1.721), (0.1365, 1.212, -1.721), (0.1365, 1.333, -1.721), (0.7754, 1.212, -1.721), (0.7754, 1.333, -1.721), (0.8925, 1.212, -1.721), (0.8925, 1.333, -1.721), (1.925, 1.212, -1.721), (1.925, 1.333, -1.721), (0.7764, -0.8542, -1.721), (0.8908, -0.8542, -1.721), (0.7764, 0.7253, -1.721), (0.8908, 0.7253, -1.721), (3.489, 1.333, -1.721), (3.489, 1.212, -1.721), (-4.657, -3.048, -0.7566), (-4.657, -3.264, -0.7566), (-4.657, -0.1181, -0.7566), (-0.9331, -0.1181, -0.7566), (-0.8006, -0.1181, -0.7566), (-0.8006, -0.003048, -0.7566), (-0.9331, -0.003048, -0.7566), (-4.657, -0.003048, -0.7566), (-4.887, -3.048, -0.7566), (-4.887, -3.263, -0.7566), (-4.657, -2.212, -0.7566), (-4.887, -2.212, -0.7566), (-4.657, -0.9465, -0.7566), (-4.887, -0.9465, -0.7566), (-4.887, -0.1181, -0.7566), (-4.887, -0.003048, -0.7566), (-4.657, 0.8253, -0.7566), (-4.887, 0.8253, -0.7566), (-4.657, 2.075, -0.7566), (-4.887, 2.075, -0.7566), (-4.657, 2.895, -0.7566), (-4.887, 2.895, -0.7566), (-4.657, 3.116, -0.7566), (-4.887, 3.116, -0.7566), (-1.024, 4.341, -0.7566), (-1.024, 4.562, -0.7566), (-0.7957, 4.341, -0.7566), (-0.7957, 4.562, -0.7566), (0.7767, 4.341, -0.7566), (0.7767, 4.562, -0.7566), (0.8907, 4.341, -0.7566), (0.8907, 4.562, -0.7566), (2.072, 4.341, -0.7566), (2.072, 4.562, -0.7566), (3.333, 4.341, -0.7566), (3.333, 4.562, -0.7566), (4.52, 4.341, -0.7566), (4.52, 4.562, -0.7566), (4.741, 4.341, -0.7566), (4.741, 4.562, -0.7566), (4.52, 1.33, -0.7566), (4.741, 1.33, -0.7566), (4.52, 1.21, -0.7566), (4.741, 1.21, -0.7566), (4.52, 0.5658, -0.7566), (4.741, 0.5658, -0.7566), (4.741, -0.6933, -0.7566), (4.52, -0.6933, -0.7566), (4.52, -3.047, -0.7566), (4.741, -3.047, -0.7566), (4.52, -3.262, -0.7566), (4.741, -3.262, -0.7566), (3.34, -3.047, -0.7566), (3.34, -3.262, -0.7566), (2.081, -3.047, -0.7566), (2.081, -3.262, -0.7566), (0.8864, -3.049, -0.7566), (0.8864, -3.263, -0.7566), (0.7824, -3.047, -0.7566), (0.7824, -3.262, -0.7566), (0.2319, -3.047, -0.7566), (0.2319, -3.262, -0.7566), (-0.8022, -3.264, -0.7566), (-0.801, -3.047, -0.7566), (-0.9331, -0.2771, -0.7566), (-0.8006, -0.2771, -0.7566), (-0.9331, -1.138, -0.7566), (-0.8006, -1.138, -0.7566), (-0.9326, -3.262, -0.7566), (-0.9331, -3.048, -0.7566), (-0.8006, 0.1957, -0.7566), (-0.9331, 0.1957, -0.7566), (-0.8006, 1.013, -0.7566), (-0.9331, 1.013, -0.7566), (-0.8006, 1.212, -0.7566), (-0.9331, 1.212, -0.7566), (-0.8006, 1.333, -0.7566), (-0.9331, 1.333, -0.7566), (-0.6782, 1.212, -0.7566), (-0.6782, 1.333, -0.7566), (0.1365, 1.212, -0.7566), (0.1365, 1.333, -0.7566), (0.7754, 1.212, -0.7566), (0.7754, 1.333, -0.7566), (0.8925, 1.212, -0.7566), (0.8925, 1.333, -0.7566), (1.925, 1.212, -0.7566), (1.925, 1.333, -0.7566), (0.8908, -0.8542, -0.7566), (0.7764, -0.8542, -0.7566), (0.8908, 0.7253, -0.7566), (0.7764, 0.7253, -0.7566), (3.489, 1.212, -0.7566), (3.489, 1.333, -0.7566), (-4.657, -3.048, 0.6553), (-4.657, -3.264, 0.6553), (-4.657, -0.1181, 0.6553), (-0.9331, -0.1181, 0.6553), (-0.8006, -0.1181, 0.6553), (-0.8006, -0.003048, 0.6553), (-0.9331, -0.003048, 0.6553), (-4.657, -0.003048, 0.6553), (-4.887, -3.048, 0.6553), (-4.887, -3.263, 0.6553), (-4.657, -2.212, 0.6553), (-4.887, -2.212, 0.6553), (-4.657, -0.9465, 0.6553), (-4.887, -0.9465, 0.6553), (-4.887, -0.1181, 0.6553), (-4.887, -0.003048, 0.6553), (-4.657, 0.8253, 0.6553), (-4.887, 0.8253, 0.6553), (-4.657, 2.075, 0.6553), (-4.887, 2.075, 0.6553), (-4.657, 2.895, 0.6553), (-4.887, 2.895, 0.6553), (-4.657, 3.116, 0.6553), (-4.887, 3.116, 0.6553), (-1.024, 4.341, 0.6553), (-1.024, 4.562, 0.6553), (-0.7957, 4.341, 0.6553), (-0.7957, 4.562, 0.6553), (0.7767, 4.341, 0.6553), (0.7767, 4.562, 0.6553), (0.8907, 4.341, 0.6553), (0.8907, 4.562, 0.6553), (2.072, 4.341, 0.6553), (2.072, 4.562, 0.6553), (3.333, 4.341, 0.6553), (3.333, 4.562, 0.6553), (4.52, 4.341, 0.6553), (4.52, 4.562, 0.6553), (4.741, 4.341, 0.6553), (4.741, 4.562, 0.6553), (4.52, 1.33, 0.6553), (4.741, 1.33, 0.6553), (4.52, 1.21, 0.6553), (4.741, 1.21, 0.6553), (4.52, 0.5658, 0.6553), (4.741, 0.5658, 0.6553), (4.52, -0.6933, 0.6553), (4.741, -0.6933, 0.6553), (4.52, -3.047, 0.6553), (4.741, -3.047, 0.6553), (4.52, -3.262, 0.6553), (4.741, -3.262, 0.6553), (3.34, -3.047, 0.6553), (3.34, -3.262, 0.6553), (2.081, -3.047, 0.6553), (2.081, -3.262, 0.6553), (0.8864, -3.049, 0.6553), (0.8864, -3.263, 0.6553), (0.7824, -3.047, 0.6553), (0.7824, -3.262, 0.6553), (0.2319, -3.047, 0.6553), (0.2319, -3.262, 0.6553), (-0.8022, -3.264, 0.6553), (-0.801, -3.047, 0.6553), (-0.9331, -0.2771, 0.6553), (-0.8006, -0.2771, 0.6553), (-0.9331, -1.138, 0.6553), (-0.8006, -1.138, 0.6553), (-0.9326, -3.262, 0.6553), (-0.9331, -3.048, 0.6553), (-0.8006, 0.1957, 0.6553), (-0.9331, 0.1957, 0.6553), (-0.8006, 1.013, 0.6553), (-0.9331, 1.013, 0.6553), (-0.8006, 1.212, 0.6553), (-0.9331, 1.212, 0.6553), (-0.8006, 1.333, 0.6553), (-0.9331, 1.333, 0.6553), (-0.6782, 1.212, 0.6553), (-0.6782, 1.333, 0.6553), (0.1365, 1.212, 0.6553), (0.1365, 1.333, 0.6553), (0.7754, 1.212, 0.6553), (0.7754, 1.333, 0.6553), (0.8925, 1.212, 0.6553), (0.8925, 1.333, 0.6553), (1.925, 1.212, 0.6553), (1.925, 1.333, 0.6553), (0.8908, -0.8542, 0.6553), (0.7764, -0.8542, 0.6553), (0.8908, 0.7253, 0.6553), (0.7764, 0.7253, 0.6553), (3.489, 1.212, 0.6553), (3.489, 1.333, 0.6553), (-4.657, -3.048, 1.616), (-4.657, -3.264, 1.616), (-4.657, -0.1181, 1.616), (-0.9331, -0.1181, 1.616), (-0.8006, -0.1181, 1.616), (-0.8006, -0.003048, 1.616), (-0.9331, -0.003048, 1.616), (-4.657, -0.003048, 1.616), (-4.887, -3.048, 1.616), (-4.887, -3.263, 1.616), (-4.657, -2.212, 1.616), (-4.887, -2.212, 1.616), (-4.657, -0.9465, 1.616), (-4.887, -0.9465, 1.616), (-4.887, -0.1181, 1.616), (-4.887, -0.003048, 1.616), (-4.657, 0.8253, 1.616), (-4.887, 0.8253, 1.616), (-4.657, 2.075, 1.616), (-4.887, 2.075, 1.616), (-4.657, 2.895, 1.616), (-4.887, 2.895, 1.616), (-4.657, 3.116, 1.616), (-4.887, 3.116, 1.616), (-1.024, 4.341, 1.616), (-1.024, 4.562, 1.616), (-0.7957, 4.341, 1.616), (-0.7957, 4.562, 1.616), (0.7767, 4.341, 1.616), (0.7767, 4.562, 1.616), (0.8907, 4.341, 1.616), (0.8907, 4.562, 1.616), (2.072, 4.341, 1.616), (2.072, 4.562, 1.616), (3.333, 4.341, 1.616), (3.333, 4.562, 1.616), (4.52, 4.341, 1.616), (4.52, 4.562, 1.616), (4.741, 4.341, 1.616), (4.741, 4.562, 1.616), (4.52, 1.33, 1.616), (4.741, 1.33, 1.616), (4.52, 1.21, 1.616), (4.741, 1.21, 1.616), (4.52, 0.5658, 1.616), (4.741, 0.5658, 1.616), (4.52, -0.6933, 1.616), (4.741, -0.6933, 1.616), (4.52, -3.047, 1.616), (4.741, -3.047, 1.616), (4.52, -3.262, 1.616), (4.741, -3.262, 1.616), (3.34, -3.047, 1.616), (3.34, -3.262, 1.616), (2.081, -3.047, 1.616), (2.081, -3.262, 1.616), (0.8864, -3.049, 1.616), (0.8864, -3.263, 1.616), (0.7824, -3.047, 1.616), (0.7824, -3.262, 1.616), (0.2319, -3.047, 1.616), (0.2319, -3.262, 1.616), (-0.8022, -3.264, 1.616), (-0.801, -3.047, 1.616), (-0.9331, -0.2771, 1.616), (-0.8006, -0.2771, 1.616), (-0.9331, -1.138, 1.616), (-0.8006, -1.138, 1.616), (-0.9326, -3.262, 1.616), (-0.9331, -3.048, 1.616), (-0.8006, 0.1957, 1.616), (-0.9331, 0.1957, 1.616), (-0.8006, 1.013, 1.616), (-0.9331, 1.013, 1.616), (-0.8006, 1.212, 1.616), (-0.9331, 1.212, 1.616), (-0.8006, 1.333, 1.616), (-0.9331, 1.333, 1.616), (-0.6782, 1.212, 1.616), (-0.6782, 1.333, 1.616), (0.1365, 1.212, 1.616), (0.1365, 1.333, 1.616), (0.7754, 1.212, 1.616), (0.7754, 1.333, 1.616), (0.8925, 1.212, 1.616), (0.8925, 1.333, 1.616), (1.925, 1.212, 1.616), (1.925, 1.333, 1.616), (0.8908, -0.8542, 1.616), (0.7764, -0.8542, 1.616), (0.8908, 0.7253, 1.616), (0.7764, 0.7253, 1.616), (3.489, 1.212, 1.616), (3.489, 1.333, 1.616), (-1.025, 3.109, -1.721), (-0.9382, 2.888, -1.721), (-1.025, 3.109, -0.7566), (-0.9382, 2.888, -0.7566), (-1.025, 3.109, 1.616), (-0.9382, 2.888, 1.616), (-0.7971, 3.109, 1.616), (-0.7989, 2.888, 1.616), (-0.7971, 3.109, -1.721), (-0.7989, 2.888, -1.721), (-0.7971, 3.109, -0.7566), (-0.7989, 2.888, -0.7566), (-1.025, 3.109, 0.6553), (-0.9382, 2.888, 0.6553), (-0.7971, 3.109, 0.6553), (-0.7989, 2.888, 0.6553)], [], [(12, 3, 60, 10), (0, 4, 5, 2), (5, 7, 6, 2), (9, 11, 10, 8), (11, 13, 12, 10), (13, 15, 14, 12), (15, 17, 16, 14), (17, 19, 18, 16), (19, 21, 20, 18), (213, 212, 306, 307), (23, 25, 24, 22), (25, 27, 26, 24), (27, 29, 28, 26), (29, 31, 30, 28), (31, 33, 32, 30), (33, 35, 34, 32), (35, 37, 36, 34), (36, 39, 38, 34), (39, 41, 40, 38), (41, 43, 42, 40), (47, 49, 48, 46), (48, 51, 50, 46), (51, 53, 52, 50), (53, 55, 54, 52), (55, 57, 56, 54), (57, 59, 58, 56), (3, 1, 61, 60), (61, 63, 62, 60), (167, 73, 72, 166), (0, 2, 68, 66), (66, 68, 69, 67), (3, 71, 70, 1), (258, 164, 165, 259), (73, 75, 74, 72), (76, 79, 78, 74), (80, 174, 175, 81), (81, 83, 82, 80), (83, 85, 84, 82), (85, 87, 86, 84), (26, 28, 85, 83), (82, 84, 91, 90), (87, 181, 180, 86), (96, 97, 191, 190), (234, 236, 330, 328), (123, 121, 215, 217), (142, 146, 240, 236), (128, 130, 224, 222), (99, 164, 258, 193), (205, 204, 110, 111), (64, 68, 163, 160), (147, 144, 238, 241), (131, 129, 223, 225), (165, 100, 194, 259), (111, 110, 112, 113), (152, 154, 248, 246), (136, 138, 232, 230), (113, 112, 206, 207), (155, 153, 247, 249), (139, 137, 231, 233), (121, 119, 213, 215), (184, 178, 272, 278), (207, 206, 204, 205), (128, 129, 127, 126), (101, 110, 204, 195), (64, 160, 161, 65), (176, 185, 279, 270), (145, 143, 237, 239), (174, 176, 270, 268), (126, 127, 221, 220), (93, 86, 84, 91, 89, 54, 52, 50, 46, 45, 42, 40), (111, 109, 203, 205), (160, 254, 255, 161), (44, 47, 46, 45), (94, 104, 198, 188), (144, 145, 239, 238), (177, 175, 269, 271), (153, 151, 245, 247), (137, 135, 229, 231), (105, 102, 196, 199), (124, 126, 220, 218), (97, 158, 252, 191), (127, 125, 219, 221), (19, 17, 113, 115), (37, 35, 131, 133), (62, 63, 159, 158), (84, 86, 180, 178), (53, 51, 147, 149), (79, 76, 170, 173), (3, 12, 101, 100), (16, 18, 114, 112), (70, 71, 165, 164), (26, 83, 177, 122), (50, 52, 148, 146), (11, 9, 107, 108), (0, 66, 162, 95), (29, 27, 123, 125), (5, 4, 103, 102), (74, 78, 172, 168), (20, 21, 117, 116), (85, 28, 124, 179), (8, 10, 96, 106), (66, 67, 156, 162), (4, 0, 95, 103), (277, 246, 340, 371), (21, 19, 115, 117), (75, 73, 167, 169), (39, 36, 132, 135), (55, 53, 149, 151), (68, 2, 94, 163), (268, 269, 175, 174), (63, 61, 98, 159), (72, 74, 168, 166), (34, 38, 134, 130), (52, 54, 150, 148), (13, 11, 108, 109), (31, 29, 125, 127), (60, 62, 158, 97), (93, 40, 136, 186), (28, 30, 126, 124), (45, 46, 142, 141), (7, 5, 102, 105), (143, 140, 235, 237), (41, 39, 135, 137), (57, 55, 151, 153), (83, 81, 175, 177), (48, 49, 145, 144), (2, 6, 104, 94), (254, 252, 253, 255), (15, 13, 109, 111), (157, 161, 255, 251), (33, 31, 127, 129), (80, 82, 176, 174), (49, 47, 143, 145), (82, 90, 185, 176), (260, 258, 259, 261), (12, 14, 110, 101), (30, 32, 128, 126), (91, 84, 178, 184), (25, 23, 119, 121), (43, 41, 137, 139), (59, 57, 153, 155), (40, 42, 138, 136), (56, 58, 154, 152), (17, 15, 111, 113), (71, 3, 100, 165), (35, 33, 129, 131), (51, 48, 144, 147), (160, 163, 257, 254), (14, 16, 112, 110), (1, 70, 164, 99), (32, 34, 130, 128), (46, 50, 146, 142), (27, 25, 121, 123), (44, 43, 139, 140), (10, 60, 97, 96), (36, 37, 133, 132), (87, 85, 179, 181), (275, 274, 180, 181), (24, 26, 122, 120), (329, 328, 330, 331), (61, 1, 99, 98), (244, 276, 370, 338), (249, 247, 341, 343), (233, 231, 325, 327), (215, 213, 307, 309), (278, 272, 366, 372), (220, 222, 316, 314), (195, 204, 298, 289), (252, 254, 348, 346), (270, 279, 373, 364), (239, 237, 331, 333), (268, 270, 364, 362), (223, 221, 315, 317), (69, 65, 161, 157), (205, 203, 297, 299), (255, 253, 347, 349), (276, 278, 372, 370), (188, 198, 292, 282), (238, 239, 333, 332), (271, 269, 363, 365), (247, 245, 339, 341), (231, 229, 323, 325), (23, 22, 118, 119), (279, 277, 371, 373), (199, 196, 290, 293), (218, 220, 314, 312), (191, 252, 346, 285), (237, 235, 329, 331), (266, 268, 362, 360), (221, 219, 313, 315), (242, 244, 338, 336), (203, 202, 296, 297), (224, 228, 322, 318), (260, 262, 356, 354), (253, 192, 286, 347), (150, 182, 276, 244), (269, 267, 361, 363), (257, 188, 282, 351), (245, 243, 337, 339), (229, 226, 320, 323), (263, 261, 355, 357), (211, 209, 303, 305), (88, 56, 152, 183), (280, 230, 324, 374), (197, 189, 283, 291), (256, 250, 344, 350), (273, 218, 312, 367), (132, 133, 227, 226), (181, 179, 273, 275), (120, 122, 216, 214), (98, 99, 193, 192), (115, 113, 207, 209), (158, 159, 253, 252), (133, 131, 225, 227), (178, 180, 274, 272), (173, 170, 264, 267), (100, 101, 195, 194), (112, 114, 208, 206), (166, 260, 261, 167), (122, 177, 271, 216), (95, 162, 256, 189), (125, 123, 217, 219), (168, 172, 266, 262), (102, 103, 197, 196), (116, 117, 211, 210), (179, 124, 218, 273), (162, 156, 250, 256), (186, 136, 230, 280), (103, 95, 189, 197), (183, 152, 246, 277), (117, 115, 209, 211), (169, 167, 261, 263), (135, 132, 226, 229), (151, 149, 243, 245), (163, 94, 188, 257), (54, 89, 182, 150), (159, 98, 192, 253), (166, 168, 262, 260), (130, 134, 228, 224), (148, 150, 244, 242), (109, 108, 202, 203), (289, 284, 285, 288), (283, 282, 290, 291), (290, 282, 292, 293), (295, 294, 284, 296), (296, 284, 289, 297), (297, 289, 298, 299), (299, 298, 300, 301), (301, 300, 302, 303), (303, 302, 304, 305), (212, 213, 119, 118), (307, 306, 308, 309), (309, 308, 310, 311), (311, 310, 312, 313), (313, 312, 314, 315), (315, 314, 316, 317), (317, 316, 318, 319), (319, 318, 320, 321), (320, 318, 322, 323), (323, 322, 324, 325), (325, 324, 326, 327), (42, 45, 141, 138), (331, 330, 332, 333), (332, 330, 334, 335), (335, 334, 336, 337), (337, 336, 338, 339), (339, 338, 340, 341), (341, 340, 342, 343), (288, 285, 286, 287), (344, 343, 342, 345), (286, 285, 346, 347), (347, 346, 348, 349), (348, 351, 345, 349), (283, 350, 351, 282), (350, 344, 345, 351), (349, 345, 251, 255), (288, 287, 352, 353), (353, 352, 354, 355), (355, 354, 356, 357), (361, 360, 362, 363), (363, 362, 364, 365), (365, 364, 366, 367), (367, 366, 368, 369), (310, 365, 367, 312), (371, 370, 372, 373), (364, 373, 372, 366), (338, 370, 371, 340), (369, 368, 374, 375), (230, 232, 326, 324), (246, 248, 342, 340), (207, 205, 299, 301), (259, 194, 288, 353), (225, 223, 317, 319), (241, 238, 332, 335), (61, 63, 65, 69, 58, 56, 88, 90, 82, 80, 78, 74, 72, 70, 1), (204, 206, 300, 298), (193, 258, 352, 287), (222, 224, 318, 316), (236, 240, 334, 330), (235, 140, 141, 234), (217, 215, 309, 311), (190, 191, 285, 284), (250, 249, 343, 344), (226, 227, 321, 320), (275, 273, 367, 369), (214, 216, 310, 308), (232, 234, 328, 326), (192, 193, 287, 286), (248, 251, 345, 342), (209, 207, 301, 303), (261, 259, 353, 355), (227, 225, 319, 321), (272, 274, 368, 366), (243, 241, 335, 337), (194, 195, 289, 288), (206, 208, 302, 300), (258, 260, 354, 352), (216, 271, 365, 310), (240, 242, 336, 334), (189, 256, 350, 283), (219, 217, 311, 313), (262, 266, 360, 356), (196, 197, 291, 290), (210, 211, 305, 304), (149, 148, 242, 243), (243, 242, 240, 241), (241, 240, 146, 147), (147, 146, 148, 149), (220, 221, 223, 222), (222, 223, 129, 128), (141, 142, 236, 234), (104, 105, 199, 198), (201, 200, 198, 199), (59, 155, 154, 58), (249, 248, 154, 155), (67, 69, 157, 156), (157, 251, 250, 156), (249, 250, 251, 248), (78, 79, 173, 172), (268, 266, 267, 269), (172, 173, 267, 266), (374, 368, 274, 280), (274, 275, 281, 280), (140, 139, 138, 141), (138, 139, 233, 232), (235, 234, 232, 233), (201, 199, 293, 295), (47, 44, 140, 143), (43, 44, 45, 42), (327, 326, 328, 329), (134, 187, 281, 228), (9, 7, 105, 107), (108, 107, 201, 202), (202, 201, 295, 296), (235, 233, 327, 329), (183, 182, 89, 88), (182, 183, 277, 276), (279, 278, 276, 277), (278, 279, 185, 184), (90, 91, 184, 185), (75, 77, 76, 74), (106, 200, 201, 107), (38, 40, 93, 92), (386, 120, 214, 390), (171, 169, 263, 265), (322, 375, 374, 324), (187, 92, 93, 186), (38, 92, 187, 134), (77, 75, 169, 171), (293, 292, 294, 295), (6, 8, 106, 104), (384, 24, 120, 386), (198, 200, 294, 292), (265, 263, 357, 359), (200, 190, 284, 294), (106, 96, 190, 200), (357, 356, 358, 359), (358, 356, 360, 361), (390, 214, 308, 382), (267, 264, 358, 361), (281, 187, 186, 280), (369, 375, 281, 275), (228, 281, 375, 322), (7, 9, 8, 6), (107, 105, 104, 106), (264, 391, 383, 358), (391, 390, 382, 383), (212, 388, 380, 306), (208, 389, 381, 302), (76, 385, 387, 170), (385, 384, 386, 387), (118, 378, 388, 212), (114, 379, 389, 208), (170, 387, 391, 264), (387, 386, 390, 391), (22, 24, 384, 376), (376, 384, 385, 377), (306, 380, 382, 308), (380, 381, 383, 382), (22, 376, 378, 118), (18, 377, 379, 114), (302, 381, 380, 304), (304, 380, 388, 210), (210, 388, 378, 116), (116, 378, 376, 20), (20, 376, 377, 18), (359, 381, 389, 265), (265, 389, 379, 171), (171, 379, 377, 77), (77, 377, 385, 76), (358, 383, 381, 359), (8, 6, 2, 68, 64, 62, 60, 10), (28, 85, 87, 92, 38, 34, 32, 30), (86, 93, 92, 87), (24, 384, 385, 76, 79, 81, 83, 26), (80, 81, 79, 78), (89, 91, 90, 88), (58, 69, 67, 59), (68, 64, 65, 69), (3, 71, 73, 75, 77, 377, 18, 16, 14, 12), (71, 70, 72, 73), (62, 64, 65, 63), (56, 88, 89, 54), (254, 257, 351, 348)])
me_plane.polygons.foreach_set('material_index', [0, 0, 0, 0, 0, 0, 0, 0, 0, 1, 0, 0, 0, 0, 0, 0, 0, 0, 0, 0, 0, 0, 0, 0, 0, 0, 0, 0, 0, 0, 0, 0, 0, 0, 0, 0, 0, 0, 0, 0, 0, 0, 6, 3, 1, 3, 8, 2, 0, 6, 1, 1, 5, 0, 2, 3, 0, 1, 1, 1, 3, 0, 0, 5, 0, 2, 1, 2, 0, 7, 1, 0, 0, 6, 1, 4, 1, 1, 1, 8, 6, 1, 1, 1, 0, 3, 1, 4, 5, 5, 0, 4, 3, 1, 1, 1, 1, 2, 1, 8, 6, 1, 1, 2, 1, 5, 1, 1, 6, 0, 2, 2, 8, 3, 1, 1, 6, 3, 8, 3, 1, 1, 1, 1, 4, 1, 6, 0, 1, 2, 1, 2, 1, 2, 0, 5, 8, 3, 1, 1, 1, 3, 2, 1, 5, 1, 1, 6, 5, 2, 8, 3, 1, 1, 6, 1, 8, 0, 4, 0, 2, 3, 1, 1, 1, 3, 8, 5, 6, 2, 1, 2, 1, 2, 1, 2, 3, 6, 1, 4, 1, 1, 1, 2, 1, 8, 6, 1, 2, 1, 3, 1, 8, 2, 2, 3, 4, 6, 1, 1, 5, 1, 2, 3, 1, 1, 8, 1, 8, 4, 2, 1, 0, 1, 3, 4, 5, 5, 0, 4, 1, 1, 2, 1, 1, 8, 1, 3, 1, 2, 1, 5, 1, 1, 6, 3, 2, 2, 8, 3, 1, 0, 0, 0, 0, 0, 0, 0, 0, 0, 1, 0, 0, 0, 0, 0, 0, 0, 0, 0, 0, 3, 0, 0, 0, 0, 0, 0, 0, 0, 0, 0, 0, 0, 0, 2, 0, 0, 0, 0, 0, 0, 0, 0, 0, 0, 0, 0, 3, 2, 1, 5, 1, 1, 7, 5, 2, 8, 3, 0, 1, 6, 1, 1, 8, 4, 3, 2, 2, 1, 5, 1, 3, 1, 5, 5, 2, 4, 3, 1, 1, 2, 1, 1, 0, 0, 0, 0, 0, 0, 3, 0, 0, 0, 0, 0, 0, 0, 0, 0, 0, 3, 0, 0, 0, 0, 1, 1, 0, 0, 8, 1, 1, 1, 1, 0, 0, 0, 0, 0, 0, 0, 0, 4, 5, 0, 0, 8, 5, 0, 6, 4, 6, 5, 6, 6, 0, 0, 4, 4, 0, 8, 8, 0, 0, 4, 4, 1, 5, 4, 4, 1, 5, 4, 4, 0, 0, 0, 0, 1, 5, 0, 1, 1, 1, 0, 5, 5, 5, 0, 0, 7, 7, 7, 9, 7, 7, 7, 0, 7, 7, 7, 0, 6])
_uv = me_plane.uv_layers.new(name='UVMap')
_uv.uv.foreach_set('vector', [0.0, 0.0, 1.0, 0.0, 1.0, 1.0, 0.0, 1.0, 0.0, 0.0, 1.0, 0.0, 1.0, 1.0, 0.0, 1.0, 0.0, 0.0, 1.0, 0.0, 1.0, 1.0, 0.0, 1.0, 0.0, 0.0, 1.0, 0.0, 1.0, 1.0, 0.0, 1.0, 0.0, 0.0, 1.0, 0.0, 1.0, 1.0, 0.0, 1.0, 0.0, 0.0, 1.0, 0.0, 1.0, 1.0, 0.0, 1.0, 0.0, 0.0, 1.0, 0.0, 1.0, 1.0, 0.0, 1.0, 0.0, 0.0, 1.0, 0.0, 1.0, 1.0, 0.0, 1.0, 0.0, 0.0, 1.0, 0.0, 1.0, 1.0, 0.0, 1.0, 2.32, -0.904, 2.433, -0.904, 2.433, -0.4443, 2.32, -0.4443, 0.0, 0.0, 1.0, 0.0, 1.0, 1.0, 0.0, 1.0, 0.0, 0.0, 1.0, 0.0, 1.0, 1.0, 0.0, 1.0, 0.0, 0.0, 1.0, 0.0, 1.0, 1.0, 0.0, 1.0, 0.0, 0.0, 1.0, 0.0, 1.0, 1.0, 0.0, 1.0, 0.0, 0.0, 1.0, 0.0, 1.0, 1.0, 0.0, 1.0, 0.0, 0.0, 1.0, 0.0, 1.0, 1.0, 0.0, 1.0, 0.0, 0.0, 1.0, 0.0, 1.0, 1.0, 0.0, 1.0, 0.0, 0.0, 1.0, 0.0, 1.0, 1.0, 0.0, 1.0, 0.0, 0.0, 1.0, 0.0, 1.0, 1.0, 0.0, 1.0, 0.0, 0.0, 1.0, 0.0, 1.0, 1.0, 0.0, 1.0, 0.0, 0.0, 1.0, 0.0, 1.0, 1.0, 0.0, 1.0, 0.0, 0.0, 1.0, 0.0, 1.0, 1.0, 0.0, 1.0, 0.0, 0.0, 1.0, 0.0, 1.0, 1.0, 0.0, 1.0, 0.0, 0.0, 1.0, 0.0, 1.0, 1.0, 0.0, 1.0, 0.0, 0.0, 1.0, 0.0, 1.0, 1.0, 0.0, 1.0, 0.0, 0.0, 1.0, 0.0, 1.0, 1.0, 0.0, 1.0, 0.0, 0.0, 1.0, 0.0, 1.0, 1.0, 0.0, 1.0, 0.0, 0.0, 1.0, 0.0, 1.0, 1.0, 0.0, 1.0, 0.0, 0.0, 1.0, 0.0, 1.0, 1.0, 0.0, 1.0, 0.0, 0.0, 1.0, 0.0, 1.0, 1.0, 0.0, 1.0, 0.0, 0.0, 1.0, 0.0, 1.0, 1.0, 0.0, 1.0, 0.0, 0.0, 1.0, 0.0, 1.0, 1.0, 0.0, 1.0, 0.0, 0.0, 1.0, 0.0, 1.0, 1.0, 0.0, 1.0, 0.0, 0.0, 1.0, 0.0, 1.0, 1.0, 0.0, 1.0, 0.0, 0.0, 1.0, 0.0, 1.0, 1.0, 0.0, 1.0, 0.0, 0.0, 1.0, 0.0, 1.0, 1.0, 0.0, 1.0, 0.0, 0.0, 1.0, 0.0, 1.0, 1.0, 0.0, 1.0, 0.0, 0.0, 1.0, 0.0, 1.0, 1.0, 0.0, 1.0, 0.0, 0.0, 1.0, 0.0, 1.0, 1.0, 0.0, 1.0, 0.0, 0.0, 1.0, 0.0, 1.0, 1.0, 0.0, 1.0, 0.0, 0.0, 1.0, 0.0, 1.0, 1.0, 0.0, 1.0, 0.0, 0.0, 1.0, 0.0, 1.0, 1.0, 0.0, 1.0, 0.1256, -0.1996, 3.476, -0.1996, 3.476, 1.193, 0.1256, 1.193, 8.645, -1.113, 12.11, -1.113, 12.11, 0.2096, 8.645, 0.2096, 1.58, 2.521, 0.7753, 2.521, 0.7753, 1.729, 1.58, 1.729, -11.11, -3.389, -9.373, -3.389, -9.373, -1.113, -11.11, -1.113, 2.249, 1.524, 3.996, 1.524, 3.996, 3.801, 2.249, 3.801, -0.4485, -0.4033, -0.2877, -0.4033, -0.2877, 0.849, -0.4485, 0.849, 0.0, 0.0, 1.0, 0.0, 1.0, 1.0, 0.0, 1.0, 4.394, -1.001, 6.112, -1.001, 6.112, -0.1996, 4.394, -0.1996, 1.601, -1.695, 2.205, -1.695, 2.205, -0.904, 1.601, -0.904, 3.495, 2.521, 2.887, 2.521, 2.887, 1.729, 3.495, 1.729, 7.308, -0.6988, 7.519, -0.6988, 7.519, 0.9427, 7.308, 0.9427, 0.0, 0.0, 1.0, 0.0, 1.0, 1.0, 0.0, 1.0, -4.194, -0.4033, -3.749, -0.4033, -3.749, 0.849, -4.194, 0.849, 5.844, -3.389, 6.792, -3.389, 6.792, -1.113, 5.844, -1.113, 0.0, 0.0, 1.0, 0.0, 1.0, 1.0, 0.0, 1.0, 0.01088, -1.695, 0.2925, -1.695, 0.2925, -0.904, 0.01089, -0.904, -0.6491, 0.01474, -0.3194, 0.01486, -0.3197, 0.8064, -0.6493, 0.8062, 0.7753, 2.521, 0.6583, 2.521, 0.6583, 1.729, 0.7753, 1.729, -0.209, -3.389, 0.5065, -3.389, 0.5065, -1.113, -0.209, -1.113, 0.0, 0.0, 1.0, 0.0, 1.0, 1.0, 0.0, 1.0, 0.0, 0.0, 1.0, 0.0, 1.0, 1.0, 0.0, 1.0, -2.568, -0.6988, -1.69, -0.6988, -1.69, 0.9427, -2.568, 0.9427, 0.0, 0.0, 1.0, 0.0, 1.0, 1.0, 0.0, 1.0, 1.81, -0.4033, 2.204, -0.4033, 2.204, 0.849, 1.81, 0.849, -2.607, 0.01407, -2.497, 0.01411, -2.498, 0.8056, -2.608, 0.8056, 1.293, -0.4033, 1.81, -0.4033, 1.81, 0.849, 1.293, 0.849, 0.0, 0.0, 1.0, 0.0, 1.0, 1.0, 0.0, 1.0, 1.242, -2.585, 1.242, -3.756, 1.242, -4.53, 0.5135, -4.531, -1.853, -4.531, -5.141, -4.535, -5.139, -3.639, -5.139, -2.696, -5.139, -1.812, -1.612, -1.812, 0.2747, -1.812, 1.24, -1.812, -0.5161, 2.521, -0.9399, 2.521, -0.9399, 1.729, -0.5161, 1.729, 0.0, 0.0, 1.0, 0.0, 1.0, 1.0, 0.0, 1.0, 0.0, 0.0, 1.0, 0.0, 1.0, 1.0, 0.0, 1.0, -2.511, -0.1996, -1.758, -0.1996, -1.758, 1.193, -2.511, 1.193, 2.205, -1.695, 2.318, -1.695, 2.318, -0.904, 2.205, -0.904, -10.24, -1.466, -8.739, -1.466, -8.739, 1.84, -10.24, 1.84, 0.2925, -1.695, 0.3457, -1.695, 0.3457, -0.904, 0.2925, -0.904, -0.3194, 0.01486, -0.2582, 0.01488, -0.2585, 0.8064, -0.3197, 0.8064, -2.07, 2.521, -2.498, 2.521, -2.498, 1.729, -2.07, 1.729, -1.345, 1.524, 0.3931, 1.524, 0.3931, 3.801, -1.345, 3.801, 3.476, -0.1996, 3.619, -0.1996, 3.619, 1.193, 3.476, 1.193, 2.242, 2.521, 1.638, 2.521, 1.638, 1.729, 2.242, 1.729, 0.5427, 2.976, 0.1234, 2.976, 0.1234, 2.521, 0.5427, 2.521, 3.608, 2.976, 3.495, 2.976, 3.495, 2.521, 3.608, 2.521, 0.0, 0.0, 1.0, 0.0, 1.0, 1.0, 0.0, 1.0, 0.5065, -4.7, 2.026, -4.7, 2.026, -3.389, 0.5065, -3.389, 0.957, -2.151, 1.601, -2.151, 1.601, -1.695, 0.957, -1.695, -6.83, -3.724, -6.543, -3.724, -6.543, -1.466, -6.83, -1.466, -6.519, -1.644, -2.568, -1.644, -2.568, -0.6988, -6.519, -0.6988, -0.3633, -1.644, 0.5062, -1.644, 0.5062, -0.6988, -0.3633, -0.6988, 0.0, 0.0, 1.0, 0.0, 1.0, 1.0, 0.0, 1.0, 4.19, -3.724, 11.24, -3.724, 11.24, -1.466, 4.19, -1.466, -9.373, -4.7, -7.52, -4.7, -7.52, -3.389, -9.373, -3.389, -0.9987, 2.976, -1.423, 2.976, -1.423, 2.521, -0.9987, 2.521, -2.49, -2.151, -0.5849, -2.151, -0.5849, -1.695, -2.49, -1.695, 1.638, 2.976, 1.58, 2.976, 1.58, 2.521, 1.638, 2.521, -2.498, 2.976, -2.608, 2.976, -2.608, 2.521, -2.498, 2.521, 0.5345, -1.124, 0.6337, -1.124, 0.6337, -0.4033, 0.5345, -0.4033, 1.516, 1.265, 1.398, 1.265, 1.398, 0.8096, 1.516, 0.8096, -5.771, 0.2137, -1.345, 0.2137, -1.345, 1.524, -5.771, 1.524, -0.6197, -1.001, 0.1256, -1.001, 0.1256, -0.1996, -0.6197, -0.1996, -0.5849, -2.151, -0.5181, -2.151, -0.5181, -1.695, -0.5849, -1.695, -2.608, -2.151, -2.49, -2.151, -2.49, -1.695, -2.608, -1.695, 3.482, 0.849, 5.257, 0.849, 5.257, 1.576, 3.482, 1.576, 0.6557, 2.976, 0.5427, 2.976, 0.5427, 2.521, 0.6557, 2.521, 6.23, -1.644, 6.441, -1.644, 6.441, -0.6988, 6.23, -0.6988, -0.2581, -0.4408, 1.282, -0.4403, 1.282, 0.01541, -0.2582, 0.01488, 0.3457, -2.151, 0.957, -2.151, 0.957, -1.695, 0.3457, -1.695, -5.861, -1.001, -2.511, -1.001, -2.511, -0.1996, -5.861, -0.1996, 0.0, 0.0, 1.0, 0.0, 1.0, 1.0, 0.0, 1.0, -0.6704, -1.124, -0.5416, -1.124, -0.5416, -0.4033, -0.6704, -0.4033, 0.3737, -1.124, 0.5345, -1.124, 0.5345, -0.4033, 0.3737, -0.4033, 3.996, 0.2137, 8.427, 0.2137, 8.427, 1.524, 3.996, 1.524, -7.52, -4.7, -5.762, -4.7, -5.762, -3.389, -7.52, -3.389, -0.9399, 2.976, -0.9987, 2.976, -0.9987, 2.521, -0.9399, 2.521, 2.242, 2.976, 1.638, 2.976, 1.638, 2.521, 2.242, 2.521, 3.476, -1.001, 3.619, -1.001, 3.619, -0.1996, 3.476, -0.1996, 4.327, -4.7, 5.844, -4.7, 5.844, -3.389, 4.327, -3.389, -1.345, 0.2137, 0.3931, 0.2137, 0.3931, 1.524, -1.345, 1.524, 8.645, -4.7, 12.11, -4.7, 12.11, -3.389, 8.645, -3.389, -2.07, 2.976, -2.498, 2.976, -2.498, 2.521, -2.07, 2.521, -2.497, 0.01411, -1.293, 0.01452, -1.293, 0.806, -2.498, 0.8056, -0.3193, -0.4409, -0.2581, -0.4408, -0.2582, 0.01488, -0.3194, 0.01486, 0.2925, -2.151, 0.3457, -2.151, 0.3457, -1.695, 0.2925, -1.695, -10.24, -3.724, -8.739, -3.724, -8.739, -1.466, -10.24, -1.466, 2.205, -2.151, 2.318, -2.151, 2.318, -1.695, 2.205, -1.695, -2.511, -1.001, -1.758, -1.001, -1.758, -0.1996, -2.511, -0.1996, 0.0, 0.0, 1.0, 0.0, 1.0, 1.0, 0.0, 1.0, -0.5161, 2.976, -0.9399, 2.976, -0.9399, 2.521, -0.5161, 2.521, -2.913, -0.4033, -1.367, -0.4033, -1.367, 0.849, -2.913, 0.849, 2.887, 2.976, 2.242, 2.976, 2.242, 2.521, 2.887, 2.521, 1.293, -1.124, 1.81, -1.124, 1.81, -0.4033, 1.293, -0.4033, -2.607, -0.4416, -2.497, -0.4416, -2.497, 0.01411, -2.607, 0.01407, 1.81, -1.124, 2.204, -1.124, 2.204, -0.4033, 1.81, -0.4033, 0.0, 0.0, 1.0, 0.0, 1.0, 1.0, 0.0, 1.0, -2.568, -1.644, -1.69, -1.644, -1.69, -0.6988, -2.568, -0.6988, 0.3931, 0.2137, 2.249, 0.2137, 2.249, 1.524, 0.3931, 1.524, -0.209, -4.7, 0.5065, -4.7, 0.5065, -3.389, -0.209, -3.389, 0.7753, 2.976, 0.6583, 2.976, 0.6583, 2.521, 0.7753, 2.521, -0.6489, -0.441, -0.3193, -0.4409, -0.3194, 0.01486, -0.6491, 0.01474, 0.01088, -2.151, 0.2925, -2.151, 0.2925, -1.695, 0.01088, -1.695, 5.844, -4.7, 6.792, -4.7, 6.792, -3.389, 5.844, -3.389, -4.194, -1.124, -3.749, -1.124, -3.749, -0.4033, -4.194, -0.4033, 0.1234, 2.976, -0.5161, 2.976, -0.5161, 2.521, 0.1234, 2.521, 7.308, -1.644, 7.519, -1.644, 7.519, -0.6988, 7.308, -0.6988, 3.495, 2.976, 2.887, 2.976, 2.887, 2.521, 3.495, 2.521, 1.601, -2.151, 2.205, -2.151, 2.205, -1.695, 1.601, -1.695, 4.394, -0.1996, 6.112, -0.1996, 6.112, 1.193, 4.394, 1.193, -1.69, -1.644, -0.3633, -1.644, -0.3633, -0.6988, -1.69, -0.6988, -0.4485, -1.124, -0.2877, -1.124, -0.2877, -0.4033, -0.4485, -0.4033, 2.249, 0.2137, 3.996, 0.2137, 3.996, 1.524, 2.249, 1.524, -11.11, -4.7, -9.373, -4.7, -9.373, -3.389, -11.11, -3.389, 1.58, 2.976, 0.7753, 2.976, 0.7753, 2.521, 1.58, 2.521, -1.293, -0.4412, -0.6489, -0.441, -0.6491, 0.01474, -1.293, 0.01452, 0.1256, -1.001, 3.476, -1.001, 3.476, -0.1996, 0.1256, -0.1996, 1.282, -0.4403, 1.396, -0.4403, 1.395, 0.01545, 1.282, 0.01541, -7.291, 0.2137, -5.771, 0.2137, -5.771, 1.524, -7.291, 1.524, 0.0, 0.0, 1.0, 0.0, 1.0, 1.0, 0.0, 1.0, 0.5057, -3.724, 4.19, -3.724, 4.19, -1.466, 0.5057, -1.466, 0.0, 0.0, 1.0, 0.0, 1.0, 1.0, 0.0, 1.0, -0.5416, -1.124, -0.4485, -1.124, -0.4485, -0.4033, -0.5416, -0.4033, -5.762, -1.113, -2.533, -1.113, -2.533, 0.2096, -5.762, 0.2096, 0.01089, -0.904, 0.2925, -0.904, 0.2925, -0.4443, 0.01089, -0.4443, -0.6493, 0.8062, -0.3197, 0.8064, -0.3199, 1.266, -0.6495, 1.266, 0.7753, 1.729, 0.6583, 1.729, 0.6583, 1.269, 0.7753, 1.269, -0.209, -1.113, 0.5065, -1.113, 0.5065, 0.2096, -0.209, 0.2096, 0.3931, 3.801, 2.249, 3.801, 2.249, 5.123, 0.3931, 5.123, -2.568, 0.9427, -1.69, 0.9427, -1.69, 1.896, -2.568, 1.896, 3.619, 1.193, 4.394, 1.193, 4.394, 2.001, 3.619, 2.001, 1.81, 0.849, 2.204, 0.849, 2.204, 1.576, 1.81, 1.576, -2.608, 0.8056, -2.498, 0.8056, -2.498, 1.265, -2.608, 1.265, 1.293, 0.849, 1.81, 0.849, 1.81, 1.576, 1.293, 1.576, 2.887, 1.729, 2.242, 1.729, 2.242, 1.269, 2.887, 1.269, -2.913, -1.124, -1.367, -1.124, -1.367, -0.4033, -2.913, -0.4033, -0.5161, 1.729, -0.9399, 1.729, -0.9399, 1.269, -0.5161, 1.269, -1.367, 0.849, -0.6703, 0.849, -0.6703, 1.576, -1.367, 1.576, -2.533, -1.113, -0.209, -1.113, -0.209, 0.2096, -2.533, 0.2096, -2.511, 1.193, -1.758, 1.193, -1.758, 2.001, -2.511, 2.001, 2.205, -0.904, 2.318, -0.904, 2.318, -0.4443, 2.205, -0.4443, -10.24, 1.84, -8.739, 1.84, -8.739, 4.089, -10.24, 4.089, 0.2925, -0.904, 0.3457, -0.904, 0.3457, -0.4443, 0.2925, -0.4443, -0.3197, 0.8064, -0.2585, 0.8064, -0.2587, 1.266, -0.3199, 1.266, 2.32, -2.151, 2.433, -2.151, 2.433, -1.696, 2.32, -1.696, 2.204, 0.849, 3.482, 0.849, 3.482, 1.576, 2.204, 1.576, -2.07, 1.729, -2.498, 1.729, -2.498, 1.269, -2.07, 1.269, -1.345, 3.801, 0.3931, 3.801, 0.3931, 5.123, -1.345, 5.123, 3.476, 1.193, 3.619, 1.193, 3.619, 2.001, 3.476, 2.001, -2.498, 0.8056, -1.293, 0.806, -1.294, 1.266, -2.498, 1.265, 0.6337, 0.849, 1.293, 0.849, 1.293, 1.576, 0.6337, 1.576, 2.242, 1.729, 1.638, 1.729, 1.638, 1.269, 2.242, 1.269, -7.52, -1.113, -5.762, -1.113, -5.762, 0.2096, -7.52, 0.2096, -0.9399, 1.729, -0.9987, 1.729, -0.9987, 1.269, -0.9399, 1.269, 3.996, 3.801, 8.427, 3.801, 8.427, 5.123, 3.996, 5.123, 0.3737, 0.849, 0.5345, 0.849, 0.5345, 1.576, 0.3737, 1.576, -0.6703, 0.849, -0.5416, 0.849, -0.5416, 1.576, -0.6703, 1.576, -5.762, -3.389, -2.533, -3.389, -2.533, -1.113, -5.762, -1.113, -8.739, 1.84, -6.83, 1.84, -6.83, 4.089, -8.739, 4.089, -5.861, 1.193, -2.511, 1.193, -2.511, 2.001, -5.861, 2.001, 0.3457, -0.904, 0.957, -0.904, 0.957, -0.4443, 0.3457, -0.4443, -0.2585, 0.8064, 1.282, 0.8069, 1.282, 1.267, -0.2587, 1.266, 6.23, 0.9427, 6.441, 0.9427, 6.441, 1.896, 6.23, 1.896, 0.6557, 1.729, 0.5427, 1.729, 0.5427, 1.269, 0.6557, 1.269, 3.482, -1.124, 5.257, -1.124, 5.257, -0.4033, 3.482, -0.4033, 4.327, -1.113, 5.844, -1.113, 5.844, 0.2096, 4.327, 0.2096, -2.608, -0.904, -2.49, -0.904, -2.49, -0.4443, -2.608, -0.4443, -0.5849, -0.904, -0.5181, -0.904, -0.5181, -0.4443, -0.5849, -0.4443, -5.771, 3.801, -1.345, 3.801, -1.345, 5.123, -5.771, 5.123, 1.282, 0.01541, 1.395, 0.01545, 1.395, 0.8069, 1.282, 0.8069, -7.291, 1.524, -5.771, 1.524, -5.771, 3.801, -7.291, 3.801, 0.5057, -1.466, 4.19, -1.466, 4.19, 1.84, 0.5057, 1.84, -0.5416, -0.4033, -0.4485, -0.4033, -0.4485, 0.849, -0.5416, 0.849, 0.5427, 2.521, 0.1234, 2.521, 0.1234, 1.729, 0.5427, 1.729, 0.0, 0.0, 1.0, 0.0, 1.0, 1.0, 0.0, 1.0, 3.608, 2.521, 3.495, 2.521, 3.495, 1.729, 3.608, 1.729, 0.5065, -3.389, 2.026, -3.389, 2.026, -1.113, 0.5065, -1.113, -6.83, -1.466, -6.543, -1.466, -6.543, 1.84, -6.83, 1.84, -6.519, -0.6988, -2.568, -0.6988, -2.568, 0.9427, -6.519, 0.9427, -0.3633, -0.6988, 0.5062, -0.6988, 0.5062, 0.9427, -0.3633, 0.9427, 0.0, 0.0, 1.0, 0.0, 1.0, 1.0, 0.0, 1.0, 4.19, -1.466, 11.24, -1.466, 11.24, 1.84, 4.19, 1.84, -2.49, -1.695, -0.5849, -1.695, -0.5849, -0.904, -2.49, -0.904, 1.638, 2.521, 1.58, 2.521, 1.58, 1.729, 1.638, 1.729, 0.5345, -0.4033, 0.6337, -0.4033, 0.6337, 0.849, 0.5345, 0.849, -2.498, 2.521, -2.608, 2.521, -2.608, 1.729, -2.498, 1.729, 1.516, 0.8096, 1.398, 0.8096, 1.398, 0.01809, 1.516, 0.01809, -5.771, 1.524, -1.345, 1.524, -1.345, 3.801, -5.771, 3.801, -0.5849, -1.695, -0.5181, -1.695, -0.5181, -0.904, -0.5849, -0.904, 4.327, -3.389, 5.844, -3.389, 5.844, -1.113, 4.327, -1.113, -2.608, -1.695, -2.49, -1.695, -2.49, -0.904, -2.608, -0.904, 3.482, -0.4033, 5.257, -0.4033, 5.257, 0.849, 3.482, 0.849, 0.6557, 2.521, 0.5427, 2.521, 0.5427, 1.729, 0.6557, 1.729, 6.23, -0.6988, 6.441, -0.6988, 6.441, 0.9427, 6.23, 0.9427, -0.2582, 0.01488, 1.282, 0.01541, 1.282, 0.8069, -0.2585, 0.8064, 0.3457, -1.695, 0.957, -1.695, 0.957, -0.904, 0.3457, -0.904, -5.861, -0.1996, -2.511, -0.1996, -2.511, 1.193, -5.861, 1.193, -5.762, -4.7, -2.533, -4.7, -2.533, -3.389, -5.762, -3.389, -0.6704, -0.4033, -0.5416, -0.4033, -0.5416, 0.849, -0.6703, 0.849, 0.3737, -0.4033, 0.5345, -0.4033, 0.5345, 0.849, 0.3737, 0.849, 3.996, 1.524, 8.427, 1.524, 8.427, 3.801, 3.996, 3.801, -7.52, -3.389, -5.762, -3.389, -5.762, -1.113, -7.52, -1.113, -0.9399, 2.521, -0.9987, 2.521, -0.9987, 1.729, -0.9399, 1.729, 0.0, 0.0, 1.0, 0.0, 1.0, 1.0, 0.0, 1.0, 0.0, 0.0, 1.0, 0.0, 1.0, 1.0, 0.0, 1.0, 0.0, 0.0, 1.0, 0.0, 1.0, 1.0, 0.0, 1.0, 0.0, 0.0, 1.0, 0.0, 1.0, 1.0, 0.0, 1.0, 0.0, 0.0, 1.0, 0.0, 1.0, 1.0, 0.0, 1.0, 0.0, 0.0, 1.0, 0.0, 1.0, 1.0, 0.0, 1.0, 0.0, 0.0, 1.0, 0.0, 1.0, 1.0, 0.0, 1.0, 0.0, 0.0, 1.0, 0.0, 1.0, 1.0, 0.0, 1.0, 0.0, 0.0, 1.0, 0.0, 1.0, 1.0, 0.0, 1.0, 2.433, -0.904, 2.32, -0.904, 2.32, -1.696, 2.433, -1.696, 0.0, 0.0, 1.0, 0.0, 1.0, 1.0, 0.0, 1.0, 0.0, 0.0, 1.0, 0.0, 1.0, 1.0, 0.0, 1.0, 0.0, 0.0, 1.0, 0.0, 1.0, 1.0, 0.0, 1.0, 0.0, 0.0, 1.0, 0.0, 1.0, 1.0, 0.0, 1.0, 0.0, 0.0, 1.0, 0.0, 1.0, 1.0, 0.0, 1.0, 0.0, 0.0, 1.0, 0.0, 1.0, 1.0, 0.0, 1.0, 0.0, 0.0, 1.0, 0.0, 1.0, 1.0, 0.0, 1.0, 0.0, 0.0, 1.0, 0.0, 1.0, 1.0, 0.0, 1.0, 0.0, 0.0, 1.0, 0.0, 1.0, 1.0, 0.0, 1.0, 0.0, 0.0, 1.0, 0.0, 1.0, 1.0, 0.0, 1.0, 6.792, -4.7, 8.645, -4.7, 8.645, -3.389, 6.792, -3.389, 0.0, 0.0, 1.0, 0.0, 1.0, 1.0, 0.0, 1.0, 0.0, 0.0, 1.0, 0.0, 1.0, 1.0, 0.0, 1.0, 0.0, 0.0, 1.0, 0.0, 1.0, 1.0, 0.0, 1.0, 0.0, 0.0, 1.0, 0.0, 1.0, 1.0, 0.0, 1.0, 0.0, 0.0, 1.0, 0.0, 1.0, 1.0, 0.0, 1.0, 0.0, 0.0, 1.0, 0.0, 1.0, 1.0, 0.0, 1.0, 0.0, 0.0, 1.0, 0.0, 1.0, 1.0, 0.0, 1.0, 0.0, 0.0, 1.0, 0.0, 1.0, 1.0, 0.0, 1.0, 0.0, 0.0, 1.0, 0.0, 1.0, 1.0, 0.0, 1.0, 0.0, 0.0, 1.0, 0.0, 1.0, 1.0, 0.0, 1.0, 0.0, 1.0, 1.0, 1.0, 0.0, 1.0, 1.0, 1.0, 0.0, 0.0, 1.0, 0.0, 1.0, 1.0, 0.0, 1.0, 0.0, 0.0, 1.0, 0.0, 1.0, 1.0, 0.0, 1.0, -1.367, 1.576, -2.913, 1.576, -2.913, 0.849, -1.367, 0.849, 0.0, 0.0, 1.0, 0.0, 1.0, 1.0, 0.0, 1.0, 0.0, 0.0, 1.0, 0.0, 1.0, 1.0, 0.0, 1.0, 0.0, 0.0, 1.0, 0.0, 1.0, 1.0, 0.0, 1.0, 0.0, 0.0, 1.0, 0.0, 1.0, 1.0, 0.0, 1.0, 0.0, 0.0, 1.0, 0.0, 1.0, 1.0, 0.0, 1.0, 0.0, 0.0, 1.0, 0.0, 1.0, 1.0, 0.0, 1.0, 0.0, 0.0, 1.0, 0.0, 1.0, 1.0, 0.0, 1.0, 0.0, 0.0, 1.0, 0.0, 1.0, 1.0, 0.0, 1.0, 0.0, 0.0, 1.0, 0.0, 1.0, 1.0, 0.0, 1.0, 0.0, 0.0, 1.0, 0.0, 1.0, 1.0, 0.0, 1.0, 1.0, 0.0, 0.0, 0.0, 1.0, 1.0, 1.0, 0.0, 0.0, 0.0, 1.0, 0.0, 1.0, 1.0, 0.0, 1.0, 5.844, -1.113, 6.792, -1.113, 6.792, 0.2096, 5.844, 0.2096, -4.194, 0.849, -3.749, 0.849, -3.749, 1.576, -4.194, 1.576, 0.1234, 1.729, -0.5161, 1.729, -0.5161, 1.269, 0.1234, 1.269, 7.308, 0.9427, 7.519, 0.9427, 7.519, 1.896, 7.308, 1.896, 3.495, 1.729, 2.887, 1.729, 2.887, 1.269, 3.495, 1.269, 1.601, -0.904, 2.205, -0.904, 2.205, -0.4443, 1.601, -0.4443, 3.967, 3.142, 3.729, 3.142, 2.438, 3.142, -0.4223, 3.142, -0.4221, 2.369, -0.4221, 1.956, 2.864, 1.961, 5.23, 1.961, 5.959, 1.961, 5.959, 2.44, 5.959, 3.05, 5.959, 3.142, 5.661, 3.142, 4.437, 3.142, 4.139, 3.142, -1.69, 0.9427, -0.3633, 0.9427, -0.3633, 1.896, -1.69, 1.896, -0.4485, 0.849, -0.2877, 0.849, -0.2877, 1.576, -0.4485, 1.576, 2.249, 3.801, 3.996, 3.801, 3.996, 5.123, 2.249, 5.123, -11.11, -1.113, -9.373, -1.113, -9.373, 0.2096, -11.11, 0.2096, 0.0, 0.0, 1.0, 0.0, 1.0, 1.0, 0.0, 1.0, 1.58, 1.729, 0.7753, 1.729, 0.7753, 1.269, 1.58, 1.269, 0.1256, 1.193, 3.476, 1.193, 3.476, 2.001, 0.1256, 2.001, -0.5181, -0.904, 0.01089, -0.904, 0.01089, -0.4443, -0.5181, -0.4443, 1.282, 0.8069, 1.395, 0.8069, 1.395, 1.267, 1.282, 1.267, -7.291, 3.801, -5.771, 3.801, -5.771, 5.123, -7.291, 5.123, 0.5057, 1.84, 4.19, 1.84, 4.19, 4.089, 0.5057, 4.089, 6.792, -1.113, 8.645, -1.113, 8.645, 0.2096, 6.792, 0.2096, -0.5416, 0.849, -0.4485, 0.849, -0.4485, 1.576, -0.5416, 1.576, -3.749, 0.849, -2.913, 0.849, -2.913, 1.576, -3.749, 1.576, 0.5427, 1.729, 0.1234, 1.729, 0.1234, 1.269, 0.5427, 1.269, 6.441, 0.9427, 7.308, 0.9427, 7.308, 1.896, 6.441, 1.896, 3.608, 1.729, 3.495, 1.729, 3.495, 1.269, 3.608, 1.269, 0.5065, -1.113, 2.026, -1.113, 2.026, 0.2096, 0.5065, 0.2096, 0.957, -0.904, 1.601, -0.904, 1.601, -0.4443, 0.957, -0.4443, -6.519, 0.9427, -2.568, 0.9427, -2.568, 1.896, -6.519, 1.896, -0.3633, 0.9427, 0.5062, 0.9427, 0.5062, 1.896, -0.3633, 1.896, -0.2877, 0.849, 0.3737, 0.849, 0.3737, 1.576, -0.2877, 1.576, 4.19, 1.84, 11.24, 1.84, 11.24, 4.089, 4.19, 4.089, -9.373, -1.113, -7.52, -1.113, -7.52, 0.2096, -9.373, 0.2096, -2.49, -0.904, -0.5849, -0.904, -0.5849, -0.4443, -2.49, -0.4443, 1.638, 1.729, 1.58, 1.729, 1.58, 1.269, 1.638, 1.269, 0.5345, 0.849, 0.6337, 0.849, 0.6337, 1.576, 0.5345, 1.576, -2.498, 1.729, -2.608, 1.729, -2.608, 1.269, -2.498, 1.269, 1.516, 0.01809, 1.398, 0.01809, 1.398, -0.4416, 1.516, -0.4416, 0.0, 0.0, 1.0, 0.0, 1.0, 1.0, 0.0, 1.0, 0.0, 0.0, 1.0, 0.0, 1.0, 1.0, 0.0, 1.0, 0.0, 0.0, 1.0, 0.0, 1.0, 1.0, 0.0, 1.0, 0.0, 0.0, 1.0, 0.0, 1.0, 1.0, 0.0, 1.0, 0.0, 0.0, 1.0, 0.0, 1.0, 1.0, 0.0, 1.0, 0.0, 0.0, 1.0, 0.0, 1.0, 1.0, 0.0, 1.0, 8.645, -3.389, 12.11, -3.389, 12.11, -1.113, 8.645, -1.113, 0.0, 0.0, 1.0, 0.0, 1.0, 1.0, 0.0, 1.0, 0.0, 0.0, 1.0, 0.0, 1.0, 1.0, 0.0, 1.0, 0.0, 0.0, 1.0, 0.0, 1.0, 1.0, 0.0, 1.0, 0.0, 0.0, 1.0, 0.0, 1.0, 1.0, 0.0, 1.0, 0.0, 0.0, 1.0, 0.0, 1.0, 1.0, 0.0, 1.0, 0.0, 0.0, 1.0, 0.0, 1.0, 1.0, 0.0, 1.0, 0.0, 0.0, 1.0, 0.0, 1.0, 1.0, 0.0, 1.0, 0.0, 0.0, 1.0, 0.0, 1.0, 1.0, 0.0, 1.0, 0.0, 0.0, 1.0, 0.0, 1.0, 1.0, 0.0, 1.0, 0.0, 0.0, 1.0, 0.0, 1.0, 1.0, 0.0, 1.0, 4.327, 0.2096, 2.026, 0.2096, 2.026, -1.113, 4.327, -1.113, 0.0, 0.0, 1.0, 0.0, 1.0, 1.0, 0.0, 1.0, 0.0, 0.0, 1.0, 0.0, 1.0, 1.0, 0.0, 1.0, 0.0, 0.0, 1.0, 0.0, 1.0, 1.0, 0.0, 1.0, 0.0, 0.0, 1.0, 0.0, 1.0, 1.0, 0.0, 1.0, -1.423, 1.729, -2.07, 1.729, -2.07, 1.269, -1.423, 1.269, -2.497, -0.4416, -1.293, -0.4412, -1.293, 0.01452, -2.497, 0.01411, 0.0, 0.0, 1.0, 0.0, 1.0, 1.0, 0.0, 1.0, 0.0, 0.0, 1.0, 0.0, 1.0, 1.0, 0.0, 1.0, -11.11, 1.524, -9.591, 1.524, -9.591, 3.801, -11.11, 3.801, -1.423, 2.976, -2.07, 2.976, -2.07, 2.521, -1.423, 2.521, -0.9987, 2.521, -1.423, 2.521, -1.423, 1.729, -0.9987, 1.729, -0.9987, 1.729, -1.423, 1.729, -1.423, 1.269, -0.9987, 1.269, -1.293, 0.806, -0.6493, 0.8062, -0.6495, 1.266, -1.294, 1.266, 0.0, 0.0, 1.0, 0.0, 1.0, 1.0, 0.0, 1.0, 0.0, 0.0, 1.0, 0.0, 1.0, 1.0, 0.0, 1.0, 0.0, 0.0, 1.0, 0.0, 1.0, 1.0, 0.0, 1.0, 0.0, 0.0, 1.0, 0.0, 1.0, 1.0, 0.0, 1.0, 0.0, 0.0, 1.0, 0.0, 1.0, 1.0, 0.0, 1.0, 0.0, 0.0, 1.0, 0.0, 1.0, 1.0, 0.0, 1.0, 0.0, 0.0, 1.0, 0.0, 1.0, 1.0, 0.0, 1.0, 0.0, 0.0, 1.0, 0.0, 1.0, 1.0, 0.0, 1.0, -2.382, -1.466, 0.5057, -1.466, 0.5057, 1.84, -2.382, 1.84, 6.101, -0.6988, 6.23, -0.6988, 6.23, 0.9427, 6.101, 0.9427, 0.0, 0.0, 1.0, 0.0, 1.0, 1.0, 0.0, 1.0, 0.0, 0.0, 1.0, 0.0, 1.0, 1.0, 0.0, 1.0, -11.11, 0.2137, -9.591, 0.2137, -9.591, 1.524, -11.11, 1.524, 6.101, -1.644, 6.23, -1.644, 6.23, -0.6988, 6.101, -0.6988, 0.0, 0.0, 1.0, 0.0, 1.0, 1.0, 0.0, 1.0, -1.758, -1.001, -0.6197, -1.001, -0.6197, -0.1996, -1.758, -0.1996, -2.382, -3.724, 0.5057, -3.724, 0.5057, -1.466, -2.382, -1.466, -1.758, 1.193, -0.6197, 1.193, -0.6197, 2.001, -1.758, 2.001, 6.101, 0.9427, 6.23, 0.9427, 6.23, 1.896, 6.101, 1.896, -0.6197, 1.193, 0.1256, 1.193, 0.1256, 2.001, -0.6197, 2.001, -0.6197, -0.1996, 0.1256, -0.1996, 0.1256, 1.193, -0.6197, 1.193, 0.0, 0.0, 1.0, 0.0, 1.0, 1.0, 0.0, 1.0, 0.0, 0.0, 1.0, 0.0, 1.0, 1.0, 0.0, 1.0, -2.382, 1.84, 0.5057, 1.84, 0.5057, 4.089, -2.382, 4.089, -6.83, 1.84, -6.543, 1.84, -6.543, 4.089, -6.83, 4.089, 0.0, 0.0, 1.0, 0.0, 1.0, 1.0, 0.0, 1.0, -7.291, 5.123, -9.591, 5.123, -9.591, 3.801, -7.291, 3.801, -11.11, 3.801, -9.591, 3.801, -9.591, 5.123, -11.11, 5.123, 0.0, 0.0, 1.0, 0.0, 1.0, 1.0, 0.0, 1.0, 0.0, 0.0, 1.0, 0.0, 1.0, 1.0, 0.0, 1.0, -6.543, 1.84, -2.899, 1.84, -2.899, 4.089, -6.543, 4.089, -2.899, 1.84, -2.382, 1.84, -2.382, 4.089, -2.899, 4.089, 2.433, -0.904, 3.064, -0.904, 3.064, -0.4443, 2.433, -0.4443, 0.5062, 0.9427, 4.451, 0.9427, 4.451, 1.896, 0.5062, 1.896, -6.543, -3.724, -2.899, -3.724, -2.899, -1.466, -6.543, -1.466, -2.899, -3.724, -2.382, -3.724, -2.382, -1.466, -2.899, -1.466, 2.433, -1.696, 3.064, -1.696, 3.064, -0.904, 2.433, -0.904, 0.5062, -0.6988, 4.451, -0.6988, 4.451, 0.9427, 0.5062, 0.9427, -6.543, -1.466, -2.899, -1.466, -2.899, 1.84, -6.543, 1.84, -2.899, -1.466, -2.382, -1.466, -2.382, 1.84, -2.899, 1.84, 0.0, 0.0, 1.0, 0.0, 1.0, 0.3333, 0.0, 0.3333, 0.0, 0.3333, 1.0, 0.3333, 1.0, 0.6667, 0.0, 0.6667, 0.0, 0.0, 0.3333, 0.0, 0.3333, 1.0, 0.0, 1.0, 0.3333, 0.0, 0.6667, 0.0, 0.6667, 1.0, 0.3333, 1.0, 2.433, -2.151, 3.064, -2.151, 3.064, -1.696, 2.433, -1.696, 0.5062, -1.644, 4.451, -1.644, 4.451, -0.6988, 0.5062, -0.6988, 0.6667, 0.0, 0.3333, 0.0, 1.0, 1.0, 1.0, 0.0, 1.516, -0.4416, 3.374, -0.4416, 3.374, 0.01812, 1.516, 0.01809, 1.516, 0.01809, 3.374, 0.01812, 3.374, 0.8096, 1.516, 0.8096, 1.516, 0.8096, 3.374, 0.8096, 3.374, 1.265, 1.516, 1.265, 0.0, 0.3333, 0.0, 0.6667, 0.0, 1.0, 1.0, 1.0, 6.101, 1.896, 4.451, 1.896, 4.451, 0.9427, 6.101, 0.9427, 6.101, 0.9427, 4.451, 0.9427, 4.451, -0.6988, 6.101, -0.6988, 6.101, -0.6988, 4.451, -0.6988, 4.451, -1.644, 6.101, -1.644, 0.0, 0.6667, 1.0, 0.6667, 1.0, 1.0, 1.0, 0.0, 0.6667, 1.0, 0.6667, 0.0, 0.0, 1.0, 1.0, 1.0, -3.9, 3.241, -2.004, 3.241, -0.7508, 3.241, -0.7514, 0.4519, -3.612, 0.4519, -4.903, 0.4519, -5.141, 0.4519, -5.141, 3.241, -5.141, 0.4478, -5.138, -1.806, -3.591, -1.806, -1.248, -1.806, 0.2969, -1.808, 0.2969, 0.4478, -1.482, 0.4478, -3.372, 0.4478, -0.7467, 0.4519, 1.596, 0.4519, 1.596, 0.5429, -0.7467, 0.5429, 4.94, 2.57, 1.328, 2.57, 0.6816, 2.574, -3.876, 2.574, -3.876, 2.215, -3.945, -2.053, -3.871, -2.054, 4.945, -2.047, 5.959, 2.44, 6.141, 2.44, 6.141, 3.05, 5.959, 3.05, 2.864, 1.875, 5.23, 1.875, 5.23, 1.961, 2.864, 1.961, -0.4221, 2.369, -0.4223, 3.142, -0.7467, 3.143, -0.7437, 2.369, 0.0, 0.0, -0.4983, 1.156, 0.0, 1.0, 1.0, 0.0, 0.4461, 3.251, 0.4455, 3.4, 0.4432, 4.012, 0.4427, 4.161, 0.4423, 4.252, 0.4305, 5.417, -5.141, 5.417, -5.139, 4.803, -5.135, 3.866, -5.133, 3.246, 4.437, 3.241, 4.437, 3.142, 5.661, 3.142, 5.661, 3.241, 3.729, 3.241, 2.438, 3.241, 2.438, 3.142, 3.729, 3.142, -1.005, 2.68, -1.005, 2.782, 0.0, 1.0, 1.0, 1.0, 4.394, 1.193, 6.112, 1.193, 6.112, 2.001, 4.394, 2.001])
me_plane.materials.append(mat_material)
me_plane.materials.append(mat_material_001)
me_plane.materials.append(mat_material_002)
me_plane.materials.append(mat_material_003)
me_plane.materials.append(mat_material_004)
me_plane.materials.append(mat_material_005)
me_plane.materials.append(mat_material_006)
me_plane.materials.append(mat_material_009)
me_plane.materials.append(mat_material_012)
me_plane.materials.append(mat_material_015)
me_plane.use_remesh_preserve_volume = False
me_plane.use_remesh_preserve_attributes = False
me_plane.use_mirror_vertex_groups = False
me_plane.update()

# ---- objects
ob_door_001 = bpy.data.objects.new('door.001', me_plane_005)
ob_plane_002 = bpy.data.objects.new('Plane.002', me_plane_003)
ob_table = bpy.data.objects.new('table', me_plane_002)
ob_door = bpy.data.objects.new('door', me_plane_001)
ob_window = bpy.data.objects.new('window', me_plane_004)
ob_camera = bpy.data.objects.new('Camera', cam_camera)
ob_plane = bpy.data.objects.new('Plane', me_plane)

# ---- transforms, parenting, visibility, modifiers, constraints
ob_door_001.location = (-0.7749, 0.562, 3.285)
ob_door_001.rotation_euler = (0.008813, 0.0001378, 1.6)
ob_door_001.lineart.crease_threshold = 0.0
ob_plane_002.location = (-20.03, -21.36, 4.287)
ob_plane_002.scale = (-16.08, -16.08, -16.08)
ob_plane_002.lineart.crease_threshold = 0.0
ob_table.location = (2.842, 0.2785, 2.885)
ob_table.scale = (-6.199, -6.199, -6.199)
ob_table.lineart.crease_threshold = 0.0
ob_door.location = (-0.1757, -2.017, 3.264)
ob_door.rotation_euler = (0.008404, -0.0002575, 0.03063)
ob_door.lineart.crease_threshold = 0.0
ob_window.location = (-4.709, 2.655, 3.658)
ob_window.rotation_euler = (-4.71, 0.002219, 17.28)
ob_window.scale = (1.312, 1.312, 1.312)
ob_window.lineart.crease_threshold = 0.0
ob_camera.location = (-7.207, -11.25, 13.76)
ob_camera.rotation_euler = (1.11, 0.1603, 6.123)
ob_camera.lineart.crease_threshold = 0.0
ob_plane.location = (0.1052, 1.216, 3.762)
ob_plane.lineart.crease_threshold = 0.0

# ---- collection membership
col_collection_1.objects.link(ob_door_001)
col_collection_1.objects.link(ob_plane_002)
col_collection_1.objects.link(ob_table)
col_collection_1.objects.link(ob_door)
col_collection_1.objects.link(ob_window)
col_collection_1.objects.link(ob_camera)
col_collection_1.objects.link(ob_plane)

# ---- scene / render settings (as saved in the file)
scene.camera = ob_camera
scene.frame_start = 1; scene.frame_end = 250; scene.frame_set(6)
scene.render.engine = 'BLENDER_EEVEE_NEXT'
scene.render.resolution_percentage = 50
scene.render.dither_intensity = 0.0
scene.cycles.use_denoising = False
scene.cycles.samples = 10
scene.cycles.sampling_pattern = 'TABULATED_SOBOL'
scene.cycles.light_sampling_threshold = 0.0
scene.cycles.use_adaptive_sampling = False
scene.cycles.use_light_tree = False
scene.cycles.blur_glossy = 0.0
scene.cycles.pixel_filter_type = 'GAUSSIAN'
scene.cycles.sample_clamp_indirect = 0.0
scene.view_settings.view_transform = 'Standard'
bpy.context.view_layer.update()

# ---- added for rendering (the .blend has no usable light): sun
light_auto_sun = bpy.data.lights.new('AutoSun', 'SUN')
light_auto_sun.energy = 3.0
light_auto_sun.angle = 0.0523599
ob_auto_sun = bpy.data.objects.new('AutoSun', light_auto_sun)
scene.collection.objects.link(ob_auto_sun)
ob_auto_sun.rotation_euler = (0.872665, 0.174533, 0.523599)
bpy.context.view_layer.update()
